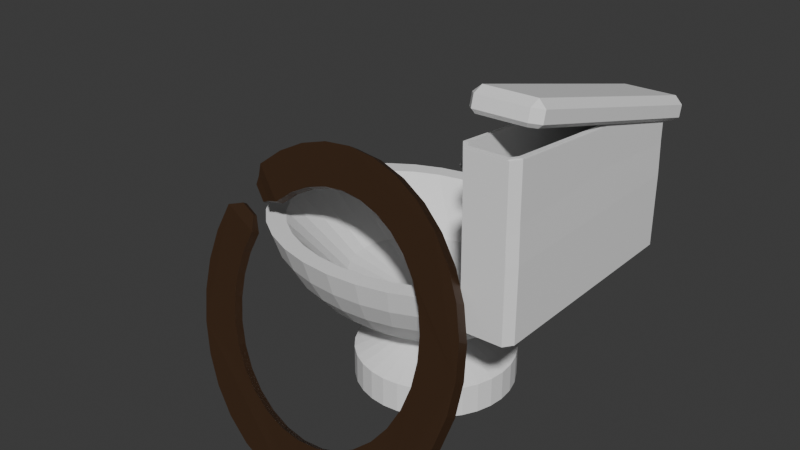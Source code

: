 # Source: toilet_broken.blend  (saved by Blender 4.0.36; exported with 4.5.12 LTS)
import bpy
from mathutils import Matrix  # noqa: F401  (used for matrix-valued properties, if any)

bpy.ops.wm.read_factory_settings(use_empty=True)
scene = bpy.context.scene
scene.name = 'Scene'

# ---- collections
col_collection = bpy.data.collections.new('Collection'); scene.collection.children.link(col_collection)

# ---- materials (node trees are filled in below, after node groups)
mat_porcelin = bpy.data.materials.new('Porcelin')
mat_porcelin.use_transparent_shadow = False
mat_seat = bpy.data.materials.new('Seat')
mat_seat.use_transparent_shadow = False
mat_metal = bpy.data.materials.new('Metal')
mat_metal.use_transparent_shadow = False

# ---- material node trees
mat_porcelin.use_nodes = True; mat_porcelin.node_tree.nodes.clear()
_N = mat_porcelin.node_tree.nodes; _L = mat_porcelin.node_tree.links
n0 = _N.new('ShaderNodeBsdfPrincipled'); n0.name = 'Principled BSDF'; n0.location = (10, 300)
n0.inputs[0].default_value = (0.8876, 0.8876, 0.8876, 1.0)
n0.inputs[3].default_value = 1.45
n1 = _N.new('ShaderNodeOutputMaterial'); n1.name = 'Material Output'; n1.location = (300, 300)
_L.new(n0.outputs[0], n1.inputs[0])
n1.is_active_output = True
mat_seat.use_nodes = True; mat_seat.node_tree.nodes.clear()
_N = mat_seat.node_tree.nodes; _L = mat_seat.node_tree.links
n0 = _N.new('ShaderNodeBsdfPrincipled'); n0.name = 'Principled BSDF'; n0.location = (10, 300)
n0.inputs[0].default_value = (0.04232, 0.02029, 0.008568, 1.0)
n0.inputs[3].default_value = 1.45
n1 = _N.new('ShaderNodeOutputMaterial'); n1.name = 'Material Output'; n1.location = (300, 300)
_L.new(n0.outputs[0], n1.inputs[0])
n1.is_active_output = True
mat_metal.use_nodes = True; mat_metal.node_tree.nodes.clear()
_N = mat_metal.node_tree.nodes; _L = mat_metal.node_tree.links
n0 = _N.new('ShaderNodeBsdfPrincipled'); n0.name = 'Principled BSDF'; n0.location = (10, 300)
n0.inputs[0].default_value = (0.1088, 0.1088, 0.1088, 1.0)
n0.inputs[3].default_value = 1.45
n1 = _N.new('ShaderNodeOutputMaterial'); n1.name = 'Material Output'; n1.location = (300, 300)
_L.new(n0.outputs[0], n1.inputs[0])
n1.is_active_output = True

# ---- world
world_world = bpy.data.worlds.new('World'); scene.world = world_world
world_world.use_nodes = True; world_world.node_tree.nodes.clear()
_N = world_world.node_tree.nodes; _L = world_world.node_tree.links
n0 = _N.new('ShaderNodeOutputWorld'); n0.name = 'World Output'; n0.location = (300, 300)
n1 = _N.new('ShaderNodeBackground'); n1.name = 'Background'; n1.location = (10, 300)
n1.inputs[0].default_value = (0.05088, 0.05088, 0.05088, 1.0)
_L.new(n1.outputs[0], n0.inputs[0])
n0.is_active_output = True
world_world.color = (0.05088, 0.05088, 0.05088)
world_world.use_sun_shadow = False
world_world.sun_shadow_jitter_overblur = 0.0

# ---- meshes
me_sphere = bpy.data.meshes.new('Sphere')
me_sphere.from_pydata([(0.01361, 0.1189, -0.3778), (-0.1918, 0.8315, -0.1552), (0.04304, 0.1166, -0.3778), (0.03676, 0.9061, 0.01768), (0.0139, 0.8155, -0.1552), (-0.01687, 0.6935, -0.3067), (-0.05437, 0.5449, -0.4311), (-0.09715, 0.3753, -0.5235), (0.04827, 0.1913, -0.5804), (0.07133, 0.1099, -0.3778), (0.2566, 0.8536, 0.01768), (0.2117, 0.7682, -0.1552), (0.1514, 0.6533, -0.3067), (0.07781, 0.5133, -0.4311), (-0.006098, 0.3536, -0.5235), (0.09469, 0.1802, -0.5804), (0.09741, 0.09888, -0.3778), (0.4592, 0.7682, 0.01768), (0.394, 0.6913, -0.1552), (0.3064, 0.5879, -0.3067), (0.1996, 0.4619, -0.4311), (0.07781, 0.3182, -0.5235), (0.1375, 0.1622, -0.5804), (0.1203, 0.08409, -0.3778), (0.6367, 0.6533, 0.01768), (0.5538, 0.5879, -0.1552), (0.4423, 0.5, -0.3067), (0.3064, 0.3928, -0.4311), (0.1514, 0.2706, -0.5235), (0.175, 0.1379, -0.5804), (0.139, 0.06607, -0.3778), (0.7824, 0.5133, 0.01768), (0.685, 0.4619, -0.1552), (0.5538, 0.3928, -0.3067), (0.394, 0.3087, -0.4311), (0.2117, 0.2126, -0.5235), (0.2057, 0.1084, -0.5804), (0.153, 0.04551, -0.3778), (0.8907, 0.3536, 0.01768), (0.7824, 0.3182, -0.1552), (0.6367, 0.2706, -0.3067), (0.4592, 0.2126, -0.4311), (0.2566, 0.1464, -0.5235), (0.2286, 0.07466, -0.5804), (0.1615, 0.0232, -0.3778), (0.9574, 0.1802, 0.01768), (0.8424, 0.1622, -0.1552), (0.6877, 0.1379, -0.3067), (0.4992, 0.1084, -0.4311), (0.2842, 0.07466, -0.5235), (0.2427, 0.03806, -0.5804), (0.1644, 1.537e-07, -0.3778), (0.9799, 4.47e-08, 0.01768), (0.8627, -8.941e-08, -0.1552), (0.705, 1.49e-08, -0.3067), (0.5128, -5.215e-08, -0.4311), (0.2935, -2.235e-08, -0.5235), (0.2474, -1.118e-08, -0.5804), (0.1615, -0.0232, -0.3778), (0.9574, -0.1802, 0.01768), (0.8424, -0.1622, -0.1552), (0.6877, -0.1379, -0.3067), (0.4992, -0.1084, -0.4311), (0.2842, -0.07466, -0.5235), (0.2427, -0.03806, -0.5804), (0.153, -0.04551, -0.3778), (0.8907, -0.3536, 0.01768), (0.7824, -0.3182, -0.1552), (0.6367, -0.2706, -0.3067), (0.4592, -0.2126, -0.4311), (0.2566, -0.1464, -0.5235), (0.2286, -0.07466, -0.5804), (0.139, -0.06607, -0.3778), (0.7824, -0.5133, 0.01768), (0.685, -0.4619, -0.1552), (0.5538, -0.3928, -0.3067), (0.394, -0.3087, -0.4311), (0.2117, -0.2126, -0.5235), (0.2057, -0.1084, -0.5804), (0.1203, -0.08409, -0.3778), (0.6367, -0.6533, 0.01768), (0.5538, -0.5879, -0.1552), (0.4423, -0.5, -0.3067), (0.3064, -0.3928, -0.4311), (0.1514, -0.2706, -0.5235), (0.175, -0.1379, -0.5804), (0.09741, -0.09888, -0.3778), (0.4592, -0.7682, 0.01768), (0.394, -0.6913, -0.1552), (0.3064, -0.5879, -0.3067), (0.1996, -0.4619, -0.4311), (0.07781, -0.3182, -0.5235), (0.1375, -0.1622, -0.5804), (0.07133, -0.1099, -0.3778), (0.2566, -0.8536, 0.01768), (0.2117, -0.7682, -0.1552), (0.1514, -0.6533, -0.3067), (0.07781, -0.5133, -0.4311), (-0.006098, -0.3536, -0.5235), (0.09469, -0.1802, -0.5804), (0.04304, -0.1166, -0.3778), (0.03676, -0.9061, 0.01768), (0.0139, -0.8155, -0.1552), (-0.01687, -0.6935, -0.3067), (-0.05437, -0.5449, -0.4311), (-0.09715, -0.3753, -0.5235), (0.04827, -0.1913, -0.5804), (0.01361, -0.1189, -0.3778), (-0.1918, -0.9239, 0.01768), (-0.1918, -0.8315, -0.1552), (-0.1918, -0.7071, -0.3067), (-0.1918, -0.5556, -0.4311), (-0.1918, -0.3827, -0.5235), (-3.836e-08, -0.1951, -0.5804), (-0.01581, -0.1166, -0.3778), (-0.4204, -0.9061, 0.01768), (-0.3976, -0.8155, -0.1552), (-0.3668, -0.6935, -0.3067), (-0.3293, -0.5449, -0.4311), (-0.2865, -0.3753, -0.5235), (-0.04827, -0.1913, -0.5804), (-0.04411, -0.1099, -0.3778), (-0.6402, -0.8536, 0.01768), (-0.5954, -0.7682, -0.1552), (-0.535, -0.6533, -0.3067), (-0.4615, -0.5133, -0.4311), (-0.3776, -0.3536, -0.5235), (-0.09469, -0.1802, -0.5804), (-0.07019, -0.09888, -0.3778), (-0.8428, -0.7682, 0.01768), (-0.7777, -0.6913, -0.1552), (-0.6901, -0.5879, -0.3067), (-0.5833, -0.4619, -0.4311), (-0.4615, -0.3182, -0.5235), (-0.1375, -0.1622, -0.5804), (-0.09304, -0.08409, -0.3778), (-1.02, -0.6533, 0.01768), (-0.9375, -0.5879, -0.1552), (-0.826, -0.5, -0.3067), (-0.6901, -0.3928, -0.4311), (-0.535, -0.2706, -0.5235), (-0.175, -0.1379, -0.5804), (0.239, 0.577, -0.9935), (-0.1118, -0.06607, -0.3778), (-1.166, -0.5133, 0.01768), (-1.069, -0.4619, -0.1552), (-0.9375, -0.3928, -0.3067), (-0.7777, -0.3087, -0.4311), (-0.5954, -0.2126, -0.5235), (-0.2057, -0.1084, -0.5804), (-0.1257, -0.04551, -0.3778), (-1.274, -0.3536, 0.01768), (-1.166, -0.3182, -0.1552), (-1.02, -0.2706, -0.3067), (-0.8428, -0.2126, -0.4311), (-0.6402, -0.1464, -0.5235), (-0.2286, -0.07466, -0.5804), (-0.1343, -0.0232, -0.3778), (-1.341, -0.1802, 0.01768), (-1.226, -0.1622, -0.1552), (-1.071, -0.1379, -0.3067), (-0.8829, -0.1084, -0.4311), (-0.6679, -0.07466, -0.5235), (-0.2427, -0.03806, -0.5804), (-0.1372, 5.489e-08, -0.3778), (-1.364, 1.49e-08, 0.01768), (-1.246, 1.639e-07, -0.1552), (-1.089, 2.98e-08, -0.3067), (-0.8965, 1.49e-07, -0.4311), (-0.6772, 5.215e-08, -0.5235), (-0.2474, 1.863e-08, -0.5804), (-0.1343, 0.0232, -0.3778), (-1.341, 0.1802, 0.01768), (-1.226, 0.1622, -0.1552), (-1.071, 0.1379, -0.3067), (-0.8829, 0.1084, -0.4311), (-0.6679, 0.07466, -0.5235), (-0.2427, 0.03806, -0.5804), (-0.1257, 0.04551, -0.3778), (-1.274, 0.3536, 0.01768), (-1.166, 0.3182, -0.1552), (-1.02, 0.2706, -0.3067), (-0.8428, 0.2126, -0.4311), (-0.6402, 0.1464, -0.5235), (-0.2286, 0.07466, -0.5804), (-0.1118, 0.06607, -0.3778), (-1.166, 0.5133, 0.01768), (-1.069, 0.4619, -0.1552), (-0.9375, 0.3928, -0.3067), (-0.7777, 0.3087, -0.4311), (-0.5954, 0.2126, -0.5235), (-0.2057, 0.1084, -0.5804), (-0.09304, 0.08409, -0.3778), (-1.02, 0.6533, 0.01768), (-0.9375, 0.5879, -0.1552), (-0.826, 0.5, -0.3067), (-0.6901, 0.3928, -0.4311), (-0.535, 0.2706, -0.5235), (-0.175, 0.1379, -0.5804), (-0.07019, 0.09888, -0.3778), (-0.8428, 0.7682, 0.01768), (-0.7777, 0.6913, -0.1552), (-0.6901, 0.5879, -0.3067), (-0.5833, 0.4619, -0.4311), (-0.4615, 0.3182, -0.5235), (-0.1375, 0.1622, -0.5804), (-0.04411, 0.1099, -0.3778), (-0.6402, 0.8536, 0.01768), (-0.5954, 0.7682, -0.1552), (-0.535, 0.6533, -0.3067), (-0.4615, 0.5133, -0.4311), (-0.3776, 0.3536, -0.5235), (-0.09469, 0.1802, -0.5804), (-0.01581, 0.1166, -0.3778), (-0.4204, 0.9061, 0.01768), (-0.3976, 0.8155, -0.1552), (-0.3668, 0.6935, -0.3067), (-0.3293, 0.5449, -0.4311), (-0.2865, 0.3753, -0.5235), (-0.04827, 0.1913, -0.5804), (-0.1918, 0.9239, 0.01768), (-0.1918, 0.7071, -0.3067), (-0.1918, 0.5556, -0.4311), (-0.1918, 0.3827, -0.5235), (-1.002e-08, 0.1951, -0.5804), (0.239, 0.577, -0.7537), (0.1218, 0.6125, -0.7537), (0.347, 0.5193, -0.7537), (0.4416, 0.4416, -0.7537), (0.5193, 0.347, -0.7537), (0.577, 0.239, -0.7537), (0.6125, 0.1218, -0.7537), (0.6245, -3.846e-08, -0.7537), (0.6125, -0.1218, -0.7537), (0.577, -0.239, -0.7537), (0.5193, -0.347, -0.7537), (0.4416, -0.4416, -0.7537), (0.347, -0.5193, -0.7537), (0.239, -0.577, -0.7537), (0.1218, -0.6125, -0.7537), (-1.214e-07, -0.6245, -0.7537), (-0.1218, -0.6125, -0.7537), (-0.239, -0.577, -0.7537), (-0.347, -0.5193, -0.7537), (-0.4416, -0.4416, -0.7537), (-0.5193, -0.347, -0.7537), (-0.577, -0.239, -0.7537), (-0.6125, -0.1218, -0.7537), (-0.6245, 5.694e-08, -0.7537), (-0.6125, 0.1218, -0.7537), (-0.577, 0.239, -0.7537), (-0.5193, 0.347, -0.7537), (-0.4416, 0.4416, -0.7537), (-0.347, 0.5193, -0.7537), (-0.239, 0.577, -0.7537), (-0.1218, 0.6125, -0.7537), (-4.982e-08, 0.6245, -0.7537), (0.1218, 0.6125, -0.9935), (0.347, 0.5193, -0.9935), (0.4416, 0.4416, -0.9935), (0.5193, 0.347, -0.9935), (0.577, 0.239, -0.9935), (0.6125, 0.1218, -0.9935), (0.6245, -3.852e-08, -0.9935), (0.6125, -0.1218, -0.9935), (0.577, -0.239, -0.9935), (0.5193, -0.347, -0.9935), (0.4416, -0.4416, -0.9935), (0.347, -0.5193, -0.9935), (0.239, -0.577, -0.9935), (0.1218, -0.6125, -0.9935), (-1.298e-07, -0.6245, -0.9935), (-0.1218, -0.6125, -0.9935), (-0.239, -0.577, -0.9935), (-0.347, -0.5193, -0.9935), (-0.4416, -0.4416, -0.9935), (-1.059e-07, -2.742e-09, -0.9757), (-0.5193, -0.347, -0.9935), (-0.577, -0.239, -0.9935), (-0.6125, -0.1218, -0.9935), (-0.6245, 5.689e-08, -0.9935), (-0.6125, 0.1218, -0.9935), (-0.577, 0.239, -0.9935), (-0.5193, 0.347, -0.9935), (-0.4416, 0.4416, -0.9935), (-0.347, 0.5193, -0.9935), (-0.239, 0.577, -0.9935), (-0.1218, 0.6125, -0.9935), (-5.821e-08, 0.6245, -0.9935), (0.05084, 0.9619, 0.2053), (-0.1918, 0.9808, 0.2053), (0.2842, 0.9061, 0.2053), (0.4992, 0.8155, 0.2053), (0.6877, 0.6935, 0.2053), (0.8424, 0.5449, 0.2053), (0.9574, 0.3753, 0.2053), (1.028, 0.1913, 0.2053), (1.052, -8.941e-08, 0.2053), (1.028, -0.1913, 0.2053), (0.9574, -0.3753, 0.2053), (0.8424, -0.5449, 0.2053), (0.6877, -0.6935, 0.2053), (0.4992, -0.8155, 0.2053), (0.2842, -0.9061, 0.2053), (0.05084, -0.9619, 0.2053), (-0.1918, -0.9808, 0.2053), (-0.4345, -0.9619, 0.2053), (-0.6679, -0.9061, 0.2053), (-0.8829, -0.8155, 0.2053), (-1.071, -0.6935, 0.2053), (-1.226, -0.5449, 0.2053), (-1.341, -0.3753, 0.2053), (-1.412, -0.1913, 0.2053), (-1.436, 2.682e-07, 0.2053), (-1.412, 0.1913, 0.2053), (-1.341, 0.3753, 0.2053), (-1.226, 0.5449, 0.2053), (-1.071, 0.6935, 0.2053), (-0.8829, 0.8155, 0.2053), (-0.6679, 0.9061, 0.2053), (-0.4345, 0.9619, 0.2053), (0.01769, 0.8305, 0.2053), (-0.1918, 0.8468, 0.2053), (0.2192, 0.7823, 0.2053), (0.4048, 0.7041, 0.2053), (0.5676, 0.5988, 0.2053), (0.7012, 0.4705, 0.2053), (0.8004, 0.3241, 0.2053), (0.8615, 0.1652, 0.2053), (0.8822, -6.792e-08, 0.2053), (0.8615, -0.1652, 0.2053), (0.8004, -0.3241, 0.2053), (0.7012, -0.4705, 0.2053), (0.5676, -0.5988, 0.2053), (0.4048, -0.7041, 0.2053), (0.2192, -0.7823, 0.2053), (0.01769, -0.8305, 0.2053), (-0.1918, -0.8468, 0.2053), (-0.4014, -0.8305, 0.2053), (-0.6028, -0.7823, 0.2053), (-0.7885, -0.7041, 0.2053), (-0.9513, -0.5988, 0.2053), (-1.085, -0.4705, 0.2053), (-1.184, -0.3241, 0.2053), (-1.245, -0.1652, 0.2053), (-1.266, 2.072e-07, 0.2053), (-1.245, 0.1652, 0.2053), (-1.184, 0.3241, 0.2053), (-1.085, 0.4705, 0.2053), (-0.9513, 0.5988, 0.2053), (-0.7885, 0.7041, 0.2053), (-0.6028, 0.7823, 0.2053), (-0.4014, 0.8305, 0.2053), (0.158, 0.5723, -0.1829), (0.01361, 0.5835, -0.1829), (0.2968, 0.5391, -0.1829), (0.4248, 0.4852, -0.1829), (0.5369, 0.4126, -0.1829), (0.629, 0.3242, -0.1829), (0.6974, 0.2233, -0.1829), (0.7395, 0.1138, -0.1829), (0.7537, 8.089e-08, -0.1829), (0.7395, -0.1138, -0.1829), (0.6974, -0.2233, -0.1829), (0.629, -0.3242, -0.1829), (0.5369, -0.4126, -0.1829), (0.4248, -0.4852, -0.1829), (0.2968, -0.5391, -0.1829), (0.158, -0.5723, -0.1829), (0.01361, -0.5835, -0.1829), (-0.1308, -0.5723, -0.1829), (-0.2696, -0.5391, -0.1829), (-0.3976, -0.4852, -0.1829), (-0.5097, -0.4126, -0.1829), (-0.6018, -0.3242, -0.1829), (-0.6702, -0.2233, -0.1829), (-0.7123, -0.1138, -0.1829), (-0.7265, 1.633e-07, -0.1829), (-0.7123, 0.1138, -0.1829), (-0.6702, 0.2233, -0.1829), (-0.6018, 0.3242, -0.1829), (-0.5097, 0.4126, -0.1829), (-0.3976, 0.4852, -0.1829), (-0.2696, 0.5391, -0.1829), (-0.1308, 0.5723, -0.1829), (-0.3439, -1.667, -0.8839), (-0.5821, -1.588, -0.8103), (-0.09606, -1.726, -0.9228), (0.1518, -1.764, -0.9253), (0.3902, -1.778, -0.8915), (0.6099, -1.769, -0.8227), (0.8026, -1.736, -0.7214), (0.9608, -1.682, -0.5915), (1.078, -1.607, -0.4381), (1.151, -1.516, -0.2671), (1.175, -1.41, -0.08498), (1.151, -1.296, 0.1012), (1.079, -1.176, 0.2843), (0.962, -1.055, 0.4573), (0.8042, -0.9388, 0.6136), (0.6118, -0.831, 0.7471), (0.3923, -0.736, 0.8527), (0.154, -0.6573, 0.9263), (-0.09378, -0.598, 0.9651), (-0.3416, -0.5604, 0.9677), (-0.58, -0.5459, 0.9339), (-0.7998, -0.555, 0.865), (-0.9924, -0.5876, 0.7637), (-1.151, -0.6421, 0.6339), (-1.341, -0.8084, 0.3095), (-1.365, -0.9136, 0.1274), (-1.341, -1.028, -0.05882), (-1.269, -1.148, -0.2419), (-1.152, -1.269, -0.415), (-0.994, -1.385, -0.5712), (-0.8017, -1.493, -0.7047), (-0.2715, -1.529, -0.6479), (-0.4463, -1.471, -0.5939), (-0.08973, -1.573, -0.6764), (0.09208, -1.6, -0.6783), (0.2669, -1.611, -0.6535), (0.4281, -1.604, -0.6029), (0.5694, -1.58, -0.5286), (0.6855, -1.54, -0.4334), (0.7717, -1.485, -0.3209), (0.8249, -1.418, -0.1954), (0.843, -1.341, -0.06185), (0.8252, -1.257, 0.07472), (0.7724, -1.169, 0.209), (0.6864, -1.08, 0.3359), (0.5706, -0.9951, 0.4506), (0.4295, -0.916, 0.5485), (0.2685, -0.8463, 0.6259), (0.09372, -0.7886, 0.6799), (-0.08806, -0.7451, 0.7084), (-0.2699, -0.7175, 0.7103), (-0.4447, -0.7069, 0.6855), (-0.6059, -0.7136, 0.635), (-0.7472, -0.7375, 0.5607), (-0.8632, -0.7775, 0.4655), (-1.003, -0.8994, 0.2275), (-1.021, -0.9766, 0.09391), (-1.003, -1.061, -0.04267), (-0.9501, -1.149, -0.177), (-0.8642, -1.237, -0.3039), (-0.7484, -1.323, -0.4185), (-0.6073, -1.402, -0.5164), (-0.3338, -1.598, -0.9251), (-0.5721, -1.519, -0.8515), (-0.08602, -1.657, -0.964), (0.1618, -1.695, -0.9666), (0.4002, -1.709, -0.9328), (0.62, -1.7, -0.8639), (0.8126, -1.668, -0.7626), (0.9708, -1.613, -0.6327), (1.088, -1.538, -0.4794), (1.161, -1.447, -0.3083), (1.186, -1.341, -0.1262), (1.161, -1.227, 0.05998), (1.089, -1.107, 0.2431), (0.9721, -0.9862, 0.4161), (0.8142, -0.8698, 0.5724), (0.6219, -0.762, 0.7058), (0.4023, -0.667, 0.8114), (0.1641, -0.5883, 0.8851), (-0.08374, -0.529, 0.9239), (-0.3316, -0.4914, 0.9265), (-0.57, -0.4769, 0.8927), (-0.7897, -0.4861, 0.8238), (-0.9824, -0.5186, 0.7225), (-1.141, -0.5732, 0.5927), (-1.355, -0.8447, 0.08614), (-1.331, -0.7394, 0.2683), (-1.331, -0.9595, -0.1001), (-1.259, -1.079, -0.2832), (-1.142, -1.2, -0.4562), (-0.984, -1.316, -0.6124), (-0.7916, -1.424, -0.7459), (-0.263, -1.47, -0.6829), (-0.4377, -1.413, -0.6289), (-0.0812, -1.514, -0.7114), (0.1006, -1.542, -0.7133), (0.2755, -1.552, -0.6885), (0.4367, -1.545, -0.638), (0.578, -1.522, -0.5637), (0.694, -1.482, -0.4684), (0.7802, -1.427, -0.3559), (0.8334, -1.36, -0.2305), (0.8515, -1.282, -0.09688), (0.8338, -1.198, 0.03969), (0.7809, -1.11, 0.174), (0.6949, -1.022, 0.3009), (0.5792, -0.9365, 0.4155), (0.438, -0.8574, 0.5134), (0.277, -0.7877, 0.5909), (0.1023, -0.73, 0.6449), (-0.07953, -0.6865, 0.6734), (-0.2613, -0.6589, 0.6753), (-0.4362, -0.6483, 0.6505), (-0.5974, -0.655, 0.6), (-0.7387, -0.6789, 0.5257), (-0.8547, -0.7189, 0.4304), (-1.012, -0.918, 0.05888), (-0.9942, -0.8408, 0.1925), (-0.9945, -1.002, -0.07769), (-0.9416, -1.09, -0.212), (-0.8556, -1.179, -0.3389), (-0.7399, -1.264, -0.4535), (-0.5988, -1.343, -0.5514), (-1.034, -0.86, 0.2677), (-1.281, -0.7935, 0.3277), (-1.027, -0.8172, 0.2421), (-1.273, -0.743, 0.2975), (-1.066, -0.8167, 0.3129), (-1.215, -0.7764, 0.3492), (-1.062, -0.7907, 0.2974), (-1.211, -0.7458, 0.3309), (-1.13, -0.6302, 0.5268), (-1.137, -0.6758, 0.5541), (-0.9468, -0.7652, 0.4428), (-0.9412, -0.7265, 0.4196), (-1.136, -0.6713, 0.4728), (-1.14, -0.7029, 0.4917), (-1.009, -0.7648, 0.4146), (-1.005, -0.738, 0.3986), (0.04304, 0.1166, -0.9215), (0.01361, 0.1189, -0.9215), (0.07133, 0.1099, -0.9215), (0.09741, 0.09888, -0.9215), (0.1203, 0.08409, -0.9215), (0.139, 0.06607, -0.9215), (0.153, 0.04551, -0.9215), (0.1615, 0.0232, -0.9215), (0.1644, 1.537e-07, -0.9215), (0.1615, -0.0232, -0.9215), (0.153, -0.04551, -0.9215), (0.139, -0.06607, -0.9215), (0.1203, -0.08409, -0.9215), (0.09741, -0.09888, -0.9215), (0.07133, -0.1099, -0.9215), (0.04304, -0.1166, -0.9215), (0.01361, -0.1189, -0.9215), (-0.01581, -0.1166, -0.9215), (-0.04411, -0.1099, -0.9215), (-0.07019, -0.09888, -0.9215), (-0.09304, -0.08409, -0.9215), (-0.1118, -0.06607, -0.9215), (-0.1257, -0.04551, -0.9215), (-0.1343, -0.0232, -0.9215), (-0.1372, 5.489e-08, -0.9215), (-0.1343, 0.0232, -0.9215), (-0.1257, 0.04551, -0.9215), (-0.1118, 0.06607, -0.9215), (-0.09304, 0.08409, -0.9215), (-0.07019, 0.09888, -0.9215), (-0.04411, 0.1099, -0.9215), (-0.01581, 0.1166, -0.9215), (0.7762, -0.1066, -0.123), (0.8983, -0.925, 0.1728), (0.8493, -0.8583, 0.1718), (0.7762, 0.09114, -0.1221), (0.8493, 0.8426, 0.1738), (0.8983, 0.9092, 0.1749), (0.8333, -0.1066, -0.1771), (1.265, -0.8583, 0.1808), (1.216, -0.925, 0.1797), (0.8333, 0.09113, -0.1762), (1.216, 0.9092, 0.1818), (1.265, 0.8425, 0.1828), (0.8267, -0.6519, 1.08), (0.7588, -0.6523, 1.08), (0.8258, -0.5565, 1.145), (0.758, -0.5569, 1.145), (0.8418, -0.7683, 1.207), (0.7441, -0.7689, 1.207), (0.8406, -0.6308, 1.3), (0.7429, -0.6314, 1.3), (0.8258, -0.4697, 1.017), (0.8267, -0.5651, 0.9521), (0.7588, -0.5655, 0.9518), (0.758, -0.4701, 1.016), (0.8895, -0.9265, 1.41), (0.8405, -0.8598, 1.409), (0.8895, 0.9077, 1.251), (0.8405, 0.8411, 1.25), (1.256, 0.841, 1.259), (1.207, 0.9077, 1.258), (1.207, -0.9265, 1.417), (1.256, -0.8598, 1.418), (0.8525, -0.7942, 1.697), (0.852, -0.7119, 1.731), (0.7922, -0.7267, 1.677), (0.852, 1.019, 1.251), (0.8525, 1.072, 1.18), (0.7922, 1.004, 1.198), (1.242, -0.7099, 1.738), (1.242, -0.7922, 1.705), (1.302, -0.724, 1.687), (1.242, 1.021, 1.258), (1.302, 1.007, 1.207), (1.242, 1.074, 1.187), (0.8692, -0.7993, 1.578), (0.8532, -0.8178, 1.612), (0.8244, -0.7491, 1.564), (0.7929, -0.7502, 1.592), (0.8692, 1.015, 1.075), (0.8532, 1.049, 1.095), (0.8244, 0.9647, 1.088), (0.7929, 0.9806, 1.113), (1.272, 0.9671, 1.097), (1.303, 0.9833, 1.122), (1.227, 1.017, 1.082), (1.243, 1.051, 1.102), (1.227, -0.7974, 1.585), (1.243, -0.8158, 1.62), (1.272, -0.7468, 1.572), (1.303, -0.7476, 1.602), (0.8983, -0.925, 0.7238), (0.8493, -0.8583, 0.7228), (0.8493, 0.8426, 0.7247), (0.8983, 0.9092, 0.7259), (1.265, -0.8583, 0.7318), (1.216, -0.925, 0.7306), (1.216, 0.9092, 0.7328), (1.265, 0.8425, 0.7337), (0.8979, -0.8968, 1.418), (0.8632, -0.8496, 1.417), (0.8632, 0.8322, 1.255), (0.8979, 0.8794, 1.255), (1.221, -0.8496, 1.425), (1.186, -0.8968, 1.424), (1.186, 0.8794, 1.262), (1.221, 0.8322, 1.262), (0.8833, -0.9258, 1.418), (0.8342, -0.8591, 1.417), (0.8342, 0.8418, 1.254), (0.8833, 0.9084, 1.255), (1.25, -0.8591, 1.426), (1.2, -0.9258, 1.425), (1.2, 0.9084, 1.262), (1.25, 0.8417, 1.263), (0.9213, -0.8956, 0.3404), (0.8866, -0.8484, 0.3397), (0.8866, 0.8335, 0.3416), (0.9213, 0.8807, 0.3424), (1.244, -0.8484, 0.3474), (1.209, -0.8956, 0.3466), (1.209, 0.8807, 0.3487), (1.244, 0.8335, 0.3494)], [], [(57, 64, 233, 232), (220, 290, 289, 3), (1, 220, 3, 4), (221, 1, 4, 5), (222, 221, 5, 6), (223, 222, 6, 7), (224, 223, 7, 8), (8, 7, 14, 15), (92, 99, 238, 237), (3, 289, 291, 10), (4, 3, 10, 11), (5, 4, 11, 12), (6, 5, 12, 13), (7, 6, 13, 14), (12, 11, 18, 19), (13, 12, 19, 20), (14, 13, 20, 21), (15, 14, 21, 22), (8, 15, 225, 226), (10, 291, 292, 17), (11, 10, 17, 18), (141, 149, 245, 244), (17, 292, 293, 24), (18, 17, 24, 25), (19, 18, 25, 26), (20, 19, 26, 27), (21, 20, 27, 28), (22, 21, 28, 29), (26, 25, 32, 33), (27, 26, 33, 34), (28, 27, 34, 35), (29, 28, 35, 36), (22, 29, 228, 227), (24, 293, 294, 31), (25, 24, 31, 32), (156, 163, 247, 246), (31, 294, 295, 38), (32, 31, 38, 39), (33, 32, 39, 40), (34, 33, 40, 41), (35, 34, 41, 42), (36, 35, 42, 43), (41, 40, 47, 48), (42, 41, 48, 49), (43, 42, 49, 50), (36, 43, 230, 229), (38, 295, 296, 45), (39, 38, 45, 46), (40, 39, 46, 47), (45, 296, 297, 52), (46, 45, 52, 53), (47, 46, 53, 54), (48, 47, 54, 55), (49, 48, 55, 56), (50, 49, 56, 57), (71, 78, 235, 234), (55, 54, 61, 62), (56, 55, 62, 63), (57, 56, 63, 64), (106, 113, 240, 239), (52, 297, 298, 59), (53, 52, 59, 60), (54, 53, 60, 61), (59, 298, 299, 66), (60, 59, 66, 67), (61, 60, 67, 68), (62, 61, 68, 69), (63, 62, 69, 70), (64, 63, 70, 71), (120, 127, 242, 241), (70, 69, 76, 77), (71, 70, 77, 78), (134, 141, 244, 243), (66, 299, 300, 73), (67, 66, 73, 74), (68, 67, 74, 75), (69, 68, 75, 76), (74, 73, 80, 81), (75, 74, 81, 82), (76, 75, 82, 83), (77, 76, 83, 84), (78, 77, 84, 85), (170, 177, 249, 248), (73, 300, 301, 80), (85, 84, 91, 92), (184, 191, 251, 250), (80, 301, 302, 87), (81, 80, 87, 88), (82, 81, 88, 89), (83, 82, 89, 90), (84, 83, 90, 91), (88, 87, 94, 95), (89, 88, 95, 96), (90, 89, 96, 97), (91, 90, 97, 98), (92, 91, 98, 99), (224, 8, 226, 256), (87, 302, 303, 94), (99, 98, 105, 106), (85, 92, 237, 236), (94, 303, 304, 101), (95, 94, 101, 102), (96, 95, 102, 103), (97, 96, 103, 104), (98, 97, 104, 105), (103, 102, 109, 110), (104, 103, 110, 111), (105, 104, 111, 112), (106, 105, 112, 113), (149, 156, 246, 245), (101, 304, 305, 108), (102, 101, 108, 109), (99, 106, 239, 238), (108, 305, 306, 115), (109, 108, 115, 116), (110, 109, 116, 117), (111, 110, 117, 118), (112, 111, 118, 119), (113, 112, 119, 120), (117, 116, 123, 124), (118, 117, 124, 125), (119, 118, 125, 126), (120, 119, 126, 127), (163, 170, 248, 247), (115, 306, 307, 122), (116, 115, 122, 123), (198, 205, 253, 252), (122, 307, 308, 129), (123, 122, 129, 130), (124, 123, 130, 131), (125, 124, 131, 132), (126, 125, 132, 133), (127, 126, 133, 134), (132, 131, 138, 139), (133, 132, 139, 140), (134, 133, 140, 141), (113, 120, 241, 240), (129, 308, 309, 136), (130, 129, 136, 137), (131, 130, 137, 138), (136, 309, 310, 144), (137, 136, 144, 145), (138, 137, 145, 146), (139, 138, 146, 147), (140, 139, 147, 148), (141, 140, 148, 149), (127, 134, 243, 242), (148, 147, 154, 155), (149, 148, 155, 156), (212, 219, 255, 254), (144, 310, 311, 151), (145, 144, 151, 152), (146, 145, 152, 153), (147, 146, 153, 154), (151, 311, 312, 158), (152, 151, 158, 159), (153, 152, 159, 160), (154, 153, 160, 161), (155, 154, 161, 162), (156, 155, 162, 163), (177, 184, 250, 249), (162, 161, 168, 169), (163, 162, 169, 170), (191, 198, 252, 251), (158, 312, 313, 165), (159, 158, 165, 166), (160, 159, 166, 167), (161, 160, 167, 168), (166, 165, 172, 173), (167, 166, 173, 174), (168, 167, 174, 175), (169, 168, 175, 176), (170, 169, 176, 177), (15, 22, 227, 225), (165, 313, 314, 172), (177, 176, 183, 184), (50, 57, 232, 231), (172, 314, 315, 179), (173, 172, 179, 180), (174, 173, 180, 181), (175, 174, 181, 182), (176, 175, 182, 183), (180, 179, 186, 187), (181, 180, 187, 188), (182, 181, 188, 189), (183, 182, 189, 190), (184, 183, 190, 191), (219, 224, 256, 255), (179, 315, 316, 186), (191, 190, 197, 198), (205, 212, 254, 253), (186, 316, 317, 193), (187, 186, 193, 194), (188, 187, 194, 195), (189, 188, 195, 196), (190, 189, 196, 197), (195, 194, 201, 202), (196, 195, 202, 203), (197, 196, 203, 204), (198, 197, 204, 205), (29, 36, 229, 228), (193, 317, 318, 200), (194, 193, 200, 201), (64, 71, 234, 233), (200, 318, 319, 207), (201, 200, 207, 208), (202, 201, 208, 209), (203, 202, 209, 210), (204, 203, 210, 211), (205, 204, 211, 212), (210, 209, 216, 217), (211, 210, 217, 218), (212, 211, 218, 219), (78, 85, 236, 235), (207, 319, 320, 214), (208, 207, 214, 215), (209, 208, 215, 216), (214, 320, 290, 220), (215, 214, 220, 1), (128, 121, 543, 544), (216, 215, 1, 221), (217, 216, 221, 222), (218, 217, 222, 223), (219, 218, 223, 224), (43, 50, 231, 230), (246, 247, 279, 278), (233, 234, 265, 264), (245, 246, 278, 277), (256, 226, 257, 288), (232, 233, 264, 263), (244, 245, 277, 275), (231, 232, 263, 262), (243, 244, 275, 274), (230, 231, 262, 261), (255, 256, 288, 287), (229, 230, 261, 260), (242, 243, 274, 273), (254, 255, 287, 286), (228, 229, 260, 259), (241, 242, 273, 272), (253, 254, 286, 285), (227, 228, 259, 258), (240, 241, 272, 271), (252, 253, 285, 284), (225, 227, 258, 142), (239, 240, 271, 270), (251, 252, 284, 283), (226, 225, 142, 257), (238, 239, 270, 269), (250, 251, 283, 282), (237, 238, 269, 268), (249, 250, 282, 281), (236, 237, 268, 267), (248, 249, 281, 280), (235, 236, 267, 266), (247, 248, 280, 279), (234, 235, 266, 265), (276, 288, 257), (276, 257, 142), (276, 142, 258), (276, 258, 259), (276, 259, 260), (276, 260, 261), (276, 261, 262), (276, 262, 263), (276, 263, 264), (276, 264, 265), (276, 265, 266), (276, 266, 267), (276, 267, 268), (276, 268, 269), (276, 269, 270), (276, 270, 271), (276, 271, 272), (276, 272, 273), (276, 273, 274), (276, 274, 275), (276, 275, 277), (276, 277, 278), (276, 278, 279), (276, 279, 280), (276, 280, 281), (276, 281, 282), (276, 282, 283), (276, 283, 284), (276, 284, 285), (276, 285, 286), (276, 286, 287), (276, 287, 288), (344, 345, 313, 312), (345, 346, 314, 313), (354, 353, 321, 322), (353, 355, 323, 321), (355, 356, 324, 323), (356, 357, 325, 324), (357, 358, 326, 325), (358, 359, 327, 326), (359, 360, 328, 327), (360, 361, 329, 328), (361, 362, 330, 329), (362, 363, 331, 330), (363, 364, 332, 331), (364, 365, 333, 332), (365, 366, 334, 333), (366, 367, 335, 334), (367, 368, 336, 335), (368, 369, 337, 336), (369, 370, 338, 337), (370, 371, 339, 338), (371, 372, 340, 339), (372, 373, 341, 340), (373, 374, 342, 341), (374, 375, 343, 342), (375, 376, 344, 343), (376, 377, 345, 344), (377, 378, 346, 345), (378, 379, 347, 346), (379, 380, 348, 347), (380, 381, 349, 348), (381, 382, 350, 349), (382, 383, 351, 350), (383, 384, 352, 351), (384, 354, 322, 352), (0, 2, 353, 354), (2, 9, 355, 353), (9, 16, 356, 355), (16, 23, 357, 356), (23, 30, 358, 357), (30, 37, 359, 358), (37, 44, 360, 359), (44, 51, 361, 360), (51, 58, 362, 361), (58, 65, 363, 362), (65, 72, 364, 363), (72, 79, 365, 364), (79, 86, 366, 365), (86, 93, 367, 366), (93, 100, 368, 367), (100, 107, 369, 368), (107, 114, 370, 369), (114, 121, 371, 370), (121, 128, 372, 371), (128, 135, 373, 372), (135, 143, 374, 373), (143, 150, 375, 374), (150, 157, 376, 375), (157, 164, 377, 376), (164, 171, 378, 377), (171, 178, 379, 378), (178, 185, 380, 379), (185, 192, 381, 380), (192, 199, 382, 381), (199, 206, 383, 382), (206, 213, 384, 383), (213, 0, 354, 384), (421, 422, 484, 483), (392, 391, 453, 454), (446, 417, 479, 508), (394, 393, 455, 456), (413, 412, 474, 475), (472, 409, 510, 512), (420, 421, 483, 482), (445, 446, 508, 507), (396, 395, 457, 458), (415, 414, 476, 477), (419, 420, 482, 481), (444, 445, 507, 506), (470, 501, 520, 517), (398, 397, 459, 460), (418, 419, 481, 480), (400, 399, 461, 462), (443, 444, 506, 505), (406, 405, 467, 468), (408, 407, 469, 470), (416, 418, 480, 478), (386, 415, 477, 448), (402, 401, 463, 464), (442, 443, 505, 504), (404, 403, 465, 466), (417, 416, 478, 479), (441, 442, 504, 502), (440, 441, 502, 503), (438, 439, 501, 500), (437, 438, 500, 499), (436, 437, 499, 498), (479, 478, 447, 448), (478, 480, 449, 447), (480, 481, 450, 449), (481, 482, 451, 450), (482, 483, 452, 451), (483, 484, 453, 452), (484, 485, 454, 453), (485, 486, 455, 454), (486, 487, 456, 455), (487, 488, 457, 456), (488, 489, 458, 457), (489, 490, 459, 458), (490, 491, 460, 459), (491, 492, 461, 460), (492, 493, 462, 461), (493, 494, 463, 462), (494, 495, 464, 463), (495, 496, 465, 464), (496, 497, 466, 465), (497, 498, 467, 466), (498, 499, 468, 467), (499, 500, 469, 468), (500, 501, 470, 469), (503, 502, 471, 472), (502, 504, 473, 471), (504, 505, 474, 473), (505, 506, 475, 474), (506, 507, 476, 475), (507, 508, 477, 476), (508, 479, 448, 477), (411, 410, 471, 473), (422, 423, 485, 484), (390, 389, 451, 452), (388, 387, 449, 450), (385, 386, 448, 447), (423, 424, 486, 485), (424, 425, 487, 486), (425, 426, 488, 487), (426, 427, 489, 488), (427, 428, 490, 489), (428, 429, 491, 490), (429, 430, 492, 491), (414, 413, 475, 476), (393, 392, 454, 455), (430, 431, 493, 492), (395, 394, 456, 457), (412, 411, 473, 474), (410, 409, 472, 471), (431, 432, 494, 493), (391, 390, 452, 453), (389, 388, 450, 451), (432, 433, 495, 494), (407, 406, 468, 469), (387, 385, 447, 449), (433, 434, 496, 495), (405, 404, 466, 467), (403, 402, 464, 465), (434, 435, 497, 496), (401, 400, 462, 463), (435, 436, 498, 497), (399, 398, 460, 461), (397, 396, 458, 459), (512, 510, 514, 516), (409, 440, 509, 510), (503, 472, 512, 511), (440, 503, 511, 509), (514, 513, 515, 516), (509, 511, 515, 513), (511, 512, 516, 515), (510, 509, 513, 514), (518, 517, 521, 522), (501, 439, 519, 520), (439, 408, 518, 519), (408, 470, 517, 518), (523, 522, 521, 524), (517, 520, 524, 521), (519, 518, 522, 523), (520, 519, 523, 524), (386, 385, 387, 388, 389, 390, 391, 392, 393, 394, 395, 396, 397, 398, 399, 400, 401, 402, 403, 404, 405, 406, 407, 408, 439, 438, 437, 436, 435, 434, 433, 432, 431, 430, 429, 428, 427, 426, 425, 424, 423, 422, 421, 420, 419, 418, 416, 417, 446, 445, 444, 443, 442, 441, 440, 409, 410, 411, 412, 413, 414, 415), (555, 554, 553, 552, 551, 550, 549, 548, 547, 546, 545, 544, 543, 542, 541, 540, 539, 538, 537, 536, 535, 534, 533, 532, 531, 530, 529, 528, 527, 525, 526, 556), (37, 30, 530, 531), (135, 128, 544, 545), (44, 37, 531, 532), (143, 135, 545, 546), (51, 44, 532, 533), (150, 143, 546, 547), (58, 51, 533, 534), (157, 150, 547, 548), (65, 58, 534, 535), (164, 157, 548, 549), (72, 65, 535, 536), (171, 164, 549, 550), (79, 72, 536, 537), (178, 171, 550, 551), (86, 79, 537, 538), (185, 178, 551, 552), (93, 86, 538, 539), (2, 0, 526, 525), (192, 185, 552, 553), (100, 93, 539, 540), (9, 2, 525, 527), (199, 192, 553, 554), (107, 100, 540, 541), (16, 9, 527, 528), (206, 199, 554, 555), (114, 107, 541, 542), (23, 16, 528, 529), (213, 206, 555, 556), (121, 114, 542, 543), (30, 23, 529, 530), (0, 213, 556, 526), (557, 558, 559), (560, 561, 562), (563, 564, 565), (566, 567, 568), (560, 557, 559, 561), (583, 562, 561, 584), (566, 560, 562, 567), (585, 568, 567, 586), (563, 566, 568, 564), (587, 565, 564, 588), (557, 563, 565, 558), (557, 560, 566, 563), (570, 572, 580, 579), (571, 572, 576, 575), (575, 576, 574, 573), (573, 574, 570, 569), (571, 575, 573, 569), (576, 572, 570, 574), (578, 579, 580, 577), (571, 569, 578, 577), (572, 571, 577, 580), (569, 570, 579, 578), (614, 596, 589, 602), (558, 581, 582, 559), (562, 583, 586, 567), (559, 582, 584, 561), (568, 585, 588, 564), (565, 587, 581, 558), (604, 591, 594, 608), (596, 614, 616, 597), (598, 592, 590, 595), (593, 606, 608, 594), (599, 610, 612, 600), (589, 590, 591), (592, 593, 594), (595, 596, 597), (598, 599, 600), (613, 601, 603, 607, 605, 611, 609, 615), (590, 592, 594, 591), (592, 598, 600, 593), (598, 595, 597, 599), (595, 590, 589, 596), (610, 599, 597, 616), (606, 593, 600, 612), (613, 615, 616, 614), (609, 611, 612, 610), (605, 607, 608, 606), (602, 604, 603, 601), (606, 612, 611, 605), (604, 608, 607, 603), (610, 616, 615, 609), (614, 602, 601, 613), (602, 589, 591, 604), (314, 346, 347, 315), (315, 347, 348, 316), (316, 348, 349, 317), (317, 349, 350, 318), (318, 350, 351, 319), (319, 351, 352, 320), (320, 352, 322, 290), (290, 322, 321, 289), (289, 321, 323, 291), (291, 323, 324, 292), (292, 324, 325, 293), (293, 325, 326, 294), (294, 326, 327, 295), (295, 327, 328, 296), (296, 328, 329, 297), (297, 329, 330, 298), (299, 298, 330, 331), (299, 331, 332, 300), (300, 332, 333, 301), (301, 333, 334, 302), (302, 334, 335, 303), (303, 335, 336, 304), (304, 336, 337, 305), (305, 337, 338, 306), (306, 338, 339, 307), (307, 339, 340, 308), (308, 340, 341, 309), (310, 309, 341, 342), (310, 342, 343, 311), (312, 311, 343, 344), (568, 564, 621, 624), (622, 617, 633, 638), (564, 565, 622, 621), (562, 567, 623, 620), (559, 561, 619, 618), (558, 559, 618, 617), (565, 558, 617, 622), (567, 568, 624, 623), (561, 562, 620, 619), (632, 629, 645, 648), (620, 623, 639, 636), (623, 624, 640, 639), (619, 620, 636, 635), (624, 621, 637, 640), (618, 619, 635, 634), (621, 622, 638, 637), (617, 618, 634, 633), (626, 625, 633, 634), (628, 627, 635, 636), (630, 629, 637, 638), (632, 631, 639, 640), (627, 626, 634, 635), (631, 628, 636, 639), (629, 632, 640, 637), (625, 630, 638, 633), (646, 641, 642, 643, 644, 647, 648, 645), (626, 627, 643, 642), (629, 630, 646, 645), (625, 626, 642, 641), (630, 625, 641, 646), (628, 631, 647, 644), (631, 632, 648, 647), (627, 628, 644, 643)])
me_sphere.polygons.foreach_set('material_index', [0, 0, 0, 0, 0, 0, 0, 0, 0, 0, 0, 0, 0, 0, 0, 0, 0, 0, 0, 0, 0, 0, 0, 0, 0, 0, 0, 0, 0, 0, 0, 0, 0, 0, 0, 0, 0, 0, 0, 0, 0, 0, 0, 0, 0, 0, 0, 0, 0, 0, 0, 0, 0, 0, 0, 0, 0, 0, 0, 0, 0, 0, 0, 0, 0, 0, 0, 0, 0, 0, 0, 0, 0, 0, 0, 0, 0, 0, 0, 0, 0, 0, 0, 0, 0, 0, 0, 0, 0, 0, 0, 0, 0, 0, 0, 0, 0, 0, 0, 0, 0, 0, 0, 0, 0, 0, 0, 0, 0, 0, 0, 0, 0, 0, 0, 0, 0, 0, 0, 0, 0, 0, 0, 0, 0, 0, 0, 0, 0, 0, 0, 0, 0, 0, 0, 0, 0, 0, 0, 0, 0, 0, 0, 0, 0, 0, 0, 0, 0, 0, 0, 0, 0, 0, 0, 0, 0, 0, 0, 0, 0, 0, 0, 0, 0, 0, 0, 0, 0, 0, 0, 0, 0, 0, 0, 0, 0, 0, 0, 0, 0, 0, 0, 0, 0, 0, 0, 0, 0, 0, 0, 0, 0, 0, 0, 0, 0, 0, 0, 0, 0, 0, 0, 0, 0, 0, 0, 0, 0, 0, 0, 0, 0, 0, 0, 0, 0, 0, 0, 0, 0, 0, 0, 0, 0, 0, 0, 0, 0, 0, 0, 0, 0, 0, 0, 0, 0, 0, 0, 0, 0, 0, 0, 0, 0, 0, 0, 0, 0, 0, 0, 0, 0, 0, 0, 0, 0, 0, 0, 0, 0, 0, 0, 0, 0, 0, 0, 0, 0, 0, 0, 0, 0, 0, 0, 0, 0, 0, 0, 0, 0, 0, 0, 0, 0, 0, 0, 0, 0, 0, 0, 0, 0, 0, 0, 0, 0, 0, 0, 0, 0, 0, 0, 0, 0, 0, 0, 0, 0, 0, 0, 0, 0, 0, 0, 0, 0, 0, 0, 0, 0, 0, 0, 0, 0, 0, 0, 0, 0, 0, 0, 0, 0, 0, 0, 0, 0, 0, 0, 0, 0, 0, 0, 0, 0, 0, 0, 0, 0, 0, 0, 0, 0, 0, 0, 1, 1, 1, 1, 1, 1, 1, 1, 1, 1, 1, 1, 1, 1, 1, 1, 1, 1, 1, 1, 1, 1, 1, 1, 1, 1, 1, 1, 1, 1, 1, 1, 1, 1, 1, 1, 1, 1, 1, 1, 1, 1, 1, 1, 1, 1, 1, 1, 1, 1, 1, 1, 1, 1, 1, 1, 1, 1, 1, 1, 1, 1, 1, 1, 1, 1, 1, 1, 1, 1, 1, 1, 1, 1, 1, 1, 1, 1, 1, 1, 1, 1, 1, 1, 1, 1, 1, 1, 1, 1, 1, 1, 1, 1, 1, 1, 1, 1, 1, 1, 1, 1, 1, 1, 1, 1, 1, 1, 1, 0, 0, 0, 0, 0, 0, 0, 0, 0, 0, 0, 0, 0, 0, 0, 0, 0, 0, 0, 0, 0, 0, 0, 0, 0, 0, 0, 0, 0, 0, 0, 0, 0, 0, 0, 0, 0, 0, 0, 0, 0, 0, 0, 0, 2, 2, 2, 2, 2, 2, 2, 2, 2, 2, 0, 0, 0, 0, 0, 0, 0, 0, 0, 0, 0, 0, 0, 0, 0, 0, 0, 0, 0, 0, 0, 0, 0, 0, 0, 0, 0, 0, 0, 0, 0, 0, 0, 0, 0, 0, 0, 0, 0, 0, 0, 0, 0, 0, 0, 0, 0, 0, 0, 0, 0, 0, 0, 0, 0, 0, 0, 0, 0, 0, 0, 0, 0, 0, 0, 0, 0, 0, 0, 0, 0, 0, 0, 0, 0, 0, 0, 0, 0, 0, 0, 0, 0, 0, 0, 0, 0, 0, 0, 0, 0, 0, 0, 0])
_uv = me_sphere.uv_layers.new(name='UVMap')
_uv.uv.foreach_set('vector', [0.5, 0.0625, 0.4688, 0.0625, 0.4688, 0.0625, 0.5, 0.0625, 0.75, 0.375, 0.75, 0.4375, 0.7188, 0.4375, 0.7188, 0.375, 0.75, 0.3125, 0.75, 0.375, 0.7188, 0.375, 0.7188, 0.3125, 0.75, 0.25, 0.75, 0.3125, 0.7188, 0.3125, 0.7188, 0.25, 0.75, 0.1875, 0.75, 0.25, 0.7188, 0.25, 0.7188, 0.1875, 0.75, 0.125, 0.75, 0.1875, 0.7188, 0.1875, 0.7188, 0.125, 0.75, 0.0625, 0.75, 0.125, 0.7188, 0.125, 0.7188, 0.0625, 0.7188, 0.0625, 0.7188, 0.125, 0.6875, 0.125, 0.6875, 0.0625, 0.3438, 0.0625, 0.3125, 0.0625, 0.3125, 0.0625, 0.3438, 0.0625, 0.7188, 0.375, 0.7188, 0.4375, 0.6875, 0.4375, 0.6875, 0.375, 0.7188, 0.3125, 0.7188, 0.375, 0.6875, 0.375, 0.6875, 0.3125, 0.7188, 0.25, 0.7188, 0.3125, 0.6875, 0.3125, 0.6875, 0.25, 0.7188, 0.1875, 0.7188, 0.25, 0.6875, 0.25, 0.6875, 0.1875, 0.7188, 0.125, 0.7188, 0.1875, 0.6875, 0.1875, 0.6875, 0.125, 0.6875, 0.25, 0.6875, 0.3125, 0.6562, 0.3125, 0.6562, 0.25, 0.6875, 0.1875, 0.6875, 0.25, 0.6562, 0.25, 0.6562, 0.1875, 0.6875, 0.125, 0.6875, 0.1875, 0.6562, 0.1875, 0.6562, 0.125, 0.6875, 0.0625, 0.6875, 0.125, 0.6562, 0.125, 0.6562, 0.0625, 0.7188, 0.0625, 0.6875, 0.0625, 0.6875, 0.0625, 0.7188, 0.0625, 0.6875, 0.375, 0.6875, 0.4375, 0.6562, 0.4375, 0.6562, 0.375, 0.6875, 0.3125, 0.6875, 0.375, 0.6562, 0.375, 0.6562, 0.3125, 0.125, 0.0625, 0.09375, 0.0625, 0.09375, 0.0625, 0.125, 0.0625, 0.6562, 0.375, 0.6562, 0.4375, 0.625, 0.4375, 0.625, 0.375, 0.6562, 0.3125, 0.6562, 0.375, 0.625, 0.375, 0.625, 0.3125, 0.6562, 0.25, 0.6562, 0.3125, 0.625, 0.3125, 0.625, 0.25, 0.6562, 0.1875, 0.6562, 0.25, 0.625, 0.25, 0.625, 0.1875, 0.6562, 0.125, 0.6562, 0.1875, 0.625, 0.1875, 0.625, 0.125, 0.6562, 0.0625, 0.6562, 0.125, 0.625, 0.125, 0.625, 0.0625, 0.625, 0.25, 0.625, 0.3125, 0.5938, 0.3125, 0.5938, 0.25, 0.625, 0.1875, 0.625, 0.25, 0.5938, 0.25, 0.5938, 0.1875, 0.625, 0.125, 0.625, 0.1875, 0.5938, 0.1875, 0.5938, 0.125, 0.625, 0.0625, 0.625, 0.125, 0.5938, 0.125, 0.5938, 0.0625, 0.6562, 0.0625, 0.625, 0.0625, 0.625, 0.0625, 0.6562, 0.0625, 0.625, 0.375, 0.625, 0.4375, 0.5938, 0.4375, 0.5938, 0.375, 0.625, 0.3125, 0.625, 0.375, 0.5938, 0.375, 0.5938, 0.3125, 0.0625, 0.0625, 0.03125, 0.0625, 0.03125, 0.0625, 0.0625, 0.0625, 0.5938, 0.375, 0.5938, 0.4375, 0.5625, 0.4375, 0.5625, 0.375, 0.5938, 0.3125, 0.5938, 0.375, 0.5625, 0.375, 0.5625, 0.3125, 0.5938, 0.25, 0.5938, 0.3125, 0.5625, 0.3125, 0.5625, 0.25, 0.5938, 0.1875, 0.5938, 0.25, 0.5625, 0.25, 0.5625, 0.1875, 0.5938, 0.125, 0.5938, 0.1875, 0.5625, 0.1875, 0.5625, 0.125, 0.5938, 0.0625, 0.5938, 0.125, 0.5625, 0.125, 0.5625, 0.0625, 0.5625, 0.1875, 0.5625, 0.25, 0.5312, 0.25, 0.5312, 0.1875, 0.5625, 0.125, 0.5625, 0.1875, 0.5312, 0.1875, 0.5312, 0.125, 0.5625, 0.0625, 0.5625, 0.125, 0.5312, 0.125, 0.5312, 0.0625, 0.5938, 0.0625, 0.5625, 0.0625, 0.5625, 0.0625, 0.5938, 0.0625, 0.5625, 0.375, 0.5625, 0.4375, 0.5312, 0.4375, 0.5312, 0.375, 0.5625, 0.3125, 0.5625, 0.375, 0.5312, 0.375, 0.5312, 0.3125, 0.5625, 0.25, 0.5625, 0.3125, 0.5312, 0.3125, 0.5312, 0.25, 0.5312, 0.375, 0.5312, 0.4375, 0.5, 0.4375, 0.5, 0.375, 0.5312, 0.3125, 0.5312, 0.375, 0.5, 0.375, 0.5, 0.3125, 0.5312, 0.25, 0.5312, 0.3125, 0.5, 0.3125, 0.5, 0.25, 0.5312, 0.1875, 0.5312, 0.25, 0.5, 0.25, 0.5, 0.1875, 0.5312, 0.125, 0.5312, 0.1875, 0.5, 0.1875, 0.5, 0.125, 0.5312, 0.0625, 0.5312, 0.125, 0.5, 0.125, 0.5, 0.0625, 0.4375, 0.0625, 0.4062, 0.0625, 0.4062, 0.0625, 0.4375, 0.0625, 0.5, 0.1875, 0.5, 0.25, 0.4688, 0.25, 0.4688, 0.1875, 0.5, 0.125, 0.5, 0.1875, 0.4688, 0.1875, 0.4688, 0.125, 0.5, 0.0625, 0.5, 0.125, 0.4688, 0.125, 0.4688, 0.0625, 0.2812, 0.0625, 0.25, 0.0625, 0.25, 0.0625, 0.2812, 0.0625, 0.5, 0.375, 0.5, 0.4375, 0.4688, 0.4375, 0.4688, 0.375, 0.5, 0.3125, 0.5, 0.375, 0.4688, 0.375, 0.4687, 0.3125, 0.5, 0.25, 0.5, 0.3125, 0.4687, 0.3125, 0.4688, 0.25, 0.4688, 0.375, 0.4688, 0.4375, 0.4375, 0.4375, 0.4375, 0.375, 0.4687, 0.3125, 0.4688, 0.375, 0.4375, 0.375, 0.4375, 0.3125, 0.4688, 0.25, 0.4687, 0.3125, 0.4375, 0.3125, 0.4375, 0.25, 0.4688, 0.1875, 0.4688, 0.25, 0.4375, 0.25, 0.4375, 0.1875, 0.4688, 0.125, 0.4688, 0.1875, 0.4375, 0.1875, 0.4375, 0.125, 0.4688, 0.0625, 0.4688, 0.125, 0.4375, 0.125, 0.4375, 0.0625, 0.2188, 0.0625, 0.1875, 0.0625, 0.1875, 0.0625, 0.2188, 0.0625, 0.4375, 0.125, 0.4375, 0.1875, 0.4062, 0.1875, 0.4062, 0.125, 0.4375, 0.0625, 0.4375, 0.125, 0.4062, 0.125, 0.4062, 0.0625, 0.1563, 0.0625, 0.125, 0.0625, 0.125, 0.0625, 0.1563, 0.0625, 0.4375, 0.375, 0.4375, 0.4375, 0.4062, 0.4375, 0.4062, 0.375, 0.4375, 0.3125, 0.4375, 0.375, 0.4062, 0.375, 0.4062, 0.3125, 0.4375, 0.25, 0.4375, 0.3125, 0.4062, 0.3125, 0.4062, 0.25, 0.4375, 0.1875, 0.4375, 0.25, 0.4062, 0.25, 0.4062, 0.1875, 0.4062, 0.3125, 0.4062, 0.375, 0.375, 0.375, 0.375, 0.3125, 0.4062, 0.25, 0.4062, 0.3125, 0.375, 0.3125, 0.375, 0.25, 0.4062, 0.1875, 0.4062, 0.25, 0.375, 0.25, 0.375, 0.1875, 0.4062, 0.125, 0.4062, 0.1875, 0.375, 0.1875, 0.375, 0.125, 0.4062, 0.0625, 0.4062, 0.125, 0.375, 0.125, 0.375, 0.0625, 1.0, 0.0625, 0.9688, 0.0625, 0.9688, 0.0625, 1.0, 0.0625, 0.4062, 0.375, 0.4062, 0.4375, 0.375, 0.4375, 0.375, 0.375, 0.375, 0.0625, 0.375, 0.125, 0.3438, 0.125, 0.3438, 0.0625, 0.9375, 0.0625, 0.9062, 0.0625, 0.9062, 0.0625, 0.9375, 0.0625, 0.375, 0.375, 0.375, 0.4375, 0.3438, 0.4375, 0.3438, 0.375, 0.375, 0.3125, 0.375, 0.375, 0.3438, 0.375, 0.3438, 0.3125, 0.375, 0.25, 0.375, 0.3125, 0.3438, 0.3125, 0.3438, 0.25, 0.375, 0.1875, 0.375, 0.25, 0.3438, 0.25, 0.3438, 0.1875, 0.375, 0.125, 0.375, 0.1875, 0.3438, 0.1875, 0.3438, 0.125, 0.3438, 0.3125, 0.3438, 0.375, 0.3125, 0.375, 0.3125, 0.3125, 0.3438, 0.25, 0.3438, 0.3125, 0.3125, 0.3125, 0.3125, 0.25, 0.3438, 0.1875, 0.3438, 0.25, 0.3125, 0.25, 0.3125, 0.1875, 0.3438, 0.125, 0.3438, 0.1875, 0.3125, 0.1875, 0.3125, 0.125, 0.3438, 0.0625, 0.3438, 0.125, 0.3125, 0.125, 0.3125, 0.0625, 0.75, 0.0625, 0.7188, 0.0625, 0.7188, 0.0625, 0.75, 0.0625, 0.3438, 0.375, 0.3438, 0.4375, 0.3125, 0.4375, 0.3125, 0.375, 0.3125, 0.0625, 0.3125, 0.125, 0.2812, 0.125, 0.2812, 0.0625, 0.375, 0.0625, 0.3438, 0.0625, 0.3438, 0.0625, 0.375, 0.0625, 0.3125, 0.375, 0.3125, 0.4375, 0.2812, 0.4375, 0.2812, 0.375, 0.3125, 0.3125, 0.3125, 0.375, 0.2812, 0.375, 0.2812, 0.3125, 0.3125, 0.25, 0.3125, 0.3125, 0.2812, 0.3125, 0.2812, 0.25, 0.3125, 0.1875, 0.3125, 0.25, 0.2812, 0.25, 0.2812, 0.1875, 0.3125, 0.125, 0.3125, 0.1875, 0.2812, 0.1875, 0.2812, 0.125, 0.2812, 0.25, 0.2812, 0.3125, 0.25, 0.3125, 0.25, 0.25, 0.2812, 0.1875, 0.2812, 0.25, 0.25, 0.25, 0.25, 0.1875, 0.2812, 0.125, 0.2812, 0.1875, 0.25, 0.1875, 0.25, 0.125, 0.2812, 0.0625, 0.2812, 0.125, 0.25, 0.125, 0.25, 0.0625, 0.09375, 0.0625, 0.0625, 0.0625, 0.0625, 0.0625, 0.09375, 0.0625, 0.2812, 0.375, 0.2812, 0.4375, 0.25, 0.4375, 0.25, 0.375, 0.2812, 0.3125, 0.2812, 0.375, 0.25, 0.375, 0.25, 0.3125, 0.3125, 0.0625, 0.2812, 0.0625, 0.2812, 0.0625, 0.3125, 0.0625, 0.25, 0.375, 0.25, 0.4375, 0.2188, 0.4375, 0.2188, 0.375, 0.25, 0.3125, 0.25, 0.375, 0.2188, 0.375, 0.2188, 0.3125, 0.25, 0.25, 0.25, 0.3125, 0.2188, 0.3125, 0.2188, 0.25, 0.25, 0.1875, 0.25, 0.25, 0.2188, 0.25, 0.2188, 0.1875, 0.25, 0.125, 0.25, 0.1875, 0.2188, 0.1875, 0.2188, 0.125, 0.25, 0.0625, 0.25, 0.125, 0.2188, 0.125, 0.2188, 0.0625, 0.2188, 0.25, 0.2188, 0.3125, 0.1875, 0.3125, 0.1875, 0.25, 0.2188, 0.1875, 0.2188, 0.25, 0.1875, 0.25, 0.1875, 0.1875, 0.2188, 0.125, 0.2188, 0.1875, 0.1875, 0.1875, 0.1875, 0.125, 0.2188, 0.0625, 0.2188, 0.125, 0.1875, 0.125, 0.1875, 0.0625, 0.03125, 0.0625, 0.0, 0.0625, 0.0, 0.0625, 0.03125, 0.0625, 0.2188, 0.375, 0.2188, 0.4375, 0.1875, 0.4375, 0.1875, 0.375, 0.2188, 0.3125, 0.2188, 0.375, 0.1875, 0.375, 0.1875, 0.3125, 0.875, 0.0625, 0.8438, 0.0625, 0.8438, 0.0625, 0.875, 0.0625, 0.1875, 0.375, 0.1875, 0.4375, 0.1562, 0.4375, 0.1563, 0.375, 0.1875, 0.3125, 0.1875, 0.375, 0.1563, 0.375, 0.1562, 0.3125, 0.1875, 0.25, 0.1875, 0.3125, 0.1562, 0.3125, 0.1562, 0.25, 0.1875, 0.1875, 0.1875, 0.25, 0.1562, 0.25, 0.1562, 0.1875, 0.1875, 0.125, 0.1875, 0.1875, 0.1562, 0.1875, 0.1562, 0.125, 0.1875, 0.0625, 0.1875, 0.125, 0.1562, 0.125, 0.1563, 0.0625, 0.1562, 0.1875, 0.1562, 0.25, 0.125, 0.25, 0.125, 0.1875, 0.1562, 0.125, 0.1562, 0.1875, 0.125, 0.1875, 0.125, 0.125, 0.1563, 0.0625, 0.1562, 0.125, 0.125, 0.125, 0.125, 0.0625, 0.25, 0.0625, 0.2188, 0.0625, 0.2188, 0.0625, 0.25, 0.0625, 0.1563, 0.375, 0.1562, 0.4375, 0.125, 0.4375, 0.125, 0.375, 0.1562, 0.3125, 0.1563, 0.375, 0.125, 0.375, 0.125, 0.3125, 0.1562, 0.25, 0.1562, 0.3125, 0.125, 0.3125, 0.125, 0.25, 0.125, 0.375, 0.125, 0.4375, 0.09375, 0.4375, 0.09375, 0.375, 0.125, 0.3125, 0.125, 0.375, 0.09375, 0.375, 0.09375, 0.3125, 0.125, 0.25, 0.125, 0.3125, 0.09375, 0.3125, 0.09375, 0.25, 0.125, 0.1875, 0.125, 0.25, 0.09375, 0.25, 0.09375, 0.1875, 0.125, 0.125, 0.125, 0.1875, 0.09375, 0.1875, 0.09375, 0.125, 0.125, 0.0625, 0.125, 0.125, 0.09375, 0.125, 0.09375, 0.0625, 0.1875, 0.0625, 0.1563, 0.0625, 0.1563, 0.0625, 0.1875, 0.0625, 0.09375, 0.125, 0.09375, 0.1875, 0.0625, 0.1875, 0.0625, 0.125, 0.09375, 0.0625, 0.09375, 0.125, 0.0625, 0.125, 0.0625, 0.0625, 0.8125, 0.0625, 0.7812, 0.0625, 0.7812, 0.0625, 0.8125, 0.0625, 0.09375, 0.375, 0.09375, 0.4375, 0.0625, 0.4375, 0.0625, 0.375, 0.09375, 0.3125, 0.09375, 0.375, 0.0625, 0.375, 0.0625, 0.3125, 0.09375, 0.25, 0.09375, 0.3125, 0.0625, 0.3125, 0.0625, 0.25, 0.09375, 0.1875, 0.09375, 0.25, 0.0625, 0.25, 0.0625, 0.1875, 0.0625, 0.375, 0.0625, 0.4375, 0.03125, 0.4375, 0.03125, 0.375, 0.0625, 0.3125, 0.0625, 0.375, 0.03125, 0.375, 0.03125, 0.3125, 0.0625, 0.25, 0.0625, 0.3125, 0.03125, 0.3125, 0.03125, 0.25, 0.0625, 0.1875, 0.0625, 0.25, 0.03125, 0.25, 0.03125, 0.1875, 0.0625, 0.125, 0.0625, 0.1875, 0.03125, 0.1875, 0.03125, 0.125, 0.0625, 0.0625, 0.0625, 0.125, 0.03125, 0.125, 0.03125, 0.0625, 0.9688, 0.0625, 0.9375, 0.0625, 0.9375, 0.0625, 0.9688, 0.0625, 0.03125, 0.125, 0.03125, 0.1875, 0.0, 0.1875, 0.0, 0.125, 0.03125, 0.0625, 0.03125, 0.125, 0.0, 0.125, 0.0, 0.0625, 0.9062, 0.0625, 0.875, 0.0625, 0.875, 0.0625, 0.9062, 0.0625, 0.03125, 0.375, 0.03125, 0.4375, 0.0, 0.4375, 0.0, 0.375, 0.03125, 0.3125, 0.03125, 0.375, 0.0, 0.375, 0.0, 0.3125, 0.03125, 0.25, 0.03125, 0.3125, 0.0, 0.3125, 0.0, 0.25, 0.03125, 0.1875, 0.03125, 0.25, 0.0, 0.25, 0.0, 0.1875, 1.0, 0.3125, 1.0, 0.375, 0.9688, 0.375, 0.9687, 0.3125, 1.0, 0.25, 1.0, 0.3125, 0.9687, 0.3125, 0.9688, 0.25, 1.0, 0.1875, 1.0, 0.25, 0.9688, 0.25, 0.9687, 0.1875, 1.0, 0.125, 1.0, 0.1875, 0.9687, 0.1875, 0.9687, 0.125, 1.0, 0.0625, 1.0, 0.125, 0.9687, 0.125, 0.9688, 0.0625, 0.6875, 0.0625, 0.6562, 0.0625, 0.6562, 0.0625, 0.6875, 0.0625, 1.0, 0.375, 1.0, 0.4375, 0.9687, 0.4375, 0.9688, 0.375, 0.9688, 0.0625, 0.9687, 0.125, 0.9375, 0.125, 0.9375, 0.0625, 0.5312, 0.0625, 0.5, 0.0625, 0.5, 0.0625, 0.5312, 0.0625, 0.9688, 0.375, 0.9687, 0.4375, 0.9375, 0.4375, 0.9375, 0.375, 0.9687, 0.3125, 0.9688, 0.375, 0.9375, 0.375, 0.9375, 0.3125, 0.9688, 0.25, 0.9687, 0.3125, 0.9375, 0.3125, 0.9375, 0.25, 0.9687, 0.1875, 0.9688, 0.25, 0.9375, 0.25, 0.9375, 0.1875, 0.9687, 0.125, 0.9687, 0.1875, 0.9375, 0.1875, 0.9375, 0.125, 0.9375, 0.3125, 0.9375, 0.375, 0.9062, 0.375, 0.9062, 0.3125, 0.9375, 0.25, 0.9375, 0.3125, 0.9062, 0.3125, 0.9062, 0.25, 0.9375, 0.1875, 0.9375, 0.25, 0.9062, 0.25, 0.9062, 0.1875, 0.9375, 0.125, 0.9375, 0.1875, 0.9062, 0.1875, 0.9062, 0.125, 0.9375, 0.0625, 0.9375, 0.125, 0.9062, 0.125, 0.9062, 0.0625, 0.7812, 0.0625, 0.75, 0.0625, 0.75, 0.0625, 0.7812, 0.0625, 0.9375, 0.375, 0.9375, 0.4375, 0.9062, 0.4375, 0.9062, 0.375, 0.9062, 0.0625, 0.9062, 0.125, 0.875, 0.125, 0.875, 0.0625, 0.8438, 0.0625, 0.8125, 0.0625, 0.8125, 0.0625, 0.8438, 0.0625, 0.9062, 0.375, 0.9062, 0.4375, 0.875, 0.4375, 0.875, 0.375, 0.9062, 0.3125, 0.9062, 0.375, 0.875, 0.375, 0.875, 0.3125, 0.9062, 0.25, 0.9062, 0.3125, 0.875, 0.3125, 0.875, 0.25, 0.9062, 0.1875, 0.9062, 0.25, 0.875, 0.25, 0.875, 0.1875, 0.9062, 0.125, 0.9062, 0.1875, 0.875, 0.1875, 0.875, 0.125, 0.875, 0.25, 0.875, 0.3125, 0.8437, 0.3125, 0.8438, 0.25, 0.875, 0.1875, 0.875, 0.25, 0.8438, 0.25, 0.8437, 0.1875, 0.875, 0.125, 0.875, 0.1875, 0.8437, 0.1875, 0.8438, 0.125, 0.875, 0.0625, 0.875, 0.125, 0.8438, 0.125, 0.8438, 0.0625, 0.625, 0.0625, 0.5938, 0.0625, 0.5938, 0.0625, 0.625, 0.0625, 0.875, 0.375, 0.875, 0.4375, 0.8437, 0.4375, 0.8438, 0.375, 0.875, 0.3125, 0.875, 0.375, 0.8438, 0.375, 0.8437, 0.3125, 0.4688, 0.0625, 0.4375, 0.0625, 0.4375, 0.0625, 0.4688, 0.0625, 0.8438, 0.375, 0.8437, 0.4375, 0.8125, 0.4375, 0.8125, 0.375, 0.8437, 0.3125, 0.8438, 0.375, 0.8125, 0.375, 0.8125, 0.3125, 0.8438, 0.25, 0.8437, 0.3125, 0.8125, 0.3125, 0.8125, 0.25, 0.8437, 0.1875, 0.8438, 0.25, 0.8125, 0.25, 0.8125, 0.1875, 0.8438, 0.125, 0.8437, 0.1875, 0.8125, 0.1875, 0.8125, 0.125, 0.8438, 0.0625, 0.8438, 0.125, 0.8125, 0.125, 0.8125, 0.0625, 0.8125, 0.1875, 0.8125, 0.25, 0.7812, 0.25, 0.7812, 0.1875, 0.8125, 0.125, 0.8125, 0.1875, 0.7812, 0.1875, 0.7812, 0.125, 0.8125, 0.0625, 0.8125, 0.125, 0.7812, 0.125, 0.7812, 0.0625, 0.4062, 0.0625, 0.375, 0.0625, 0.375, 0.0625, 0.4062, 0.0625, 0.8125, 0.375, 0.8125, 0.4375, 0.7812, 0.4375, 0.7812, 0.375, 0.8125, 0.3125, 0.8125, 0.375, 0.7812, 0.375, 0.7812, 0.3125, 0.8125, 0.25, 0.8125, 0.3125, 0.7812, 0.3125, 0.7812, 0.25, 0.7812, 0.375, 0.7812, 0.4375, 0.75, 0.4375, 0.75, 0.375, 0.7812, 0.3125, 0.7812, 0.375, 0.75, 0.375, 0.75, 0.3125, 0.3554, 0.4375, 0.358, 0.4375, 0.358, 0.4375, 0.3554, 0.4375, 0.7812, 0.25, 0.7812, 0.3125, 0.75, 0.3125, 0.75, 0.25, 0.7812, 0.1875, 0.7812, 0.25, 0.75, 0.25, 0.75, 0.1875, 0.7812, 0.125, 0.7812, 0.1875, 0.75, 0.1875, 0.75, 0.125, 0.7812, 0.0625, 0.7812, 0.125, 0.75, 0.125, 0.75, 0.0625, 0.5625, 0.0625, 0.5312, 0.0625, 0.5312, 0.0625, 0.5625, 0.0625, 0.0625, 0.0625, 0.03125, 0.0625, 0.03125, 0.0625, 0.0625, 0.0625, 0.4688, 0.0625, 0.4375, 0.0625, 0.4375, 0.0625, 0.4688, 0.0625, 0.09375, 0.0625, 0.0625, 0.0625, 0.0625, 0.0625, 0.09375, 0.0625, 0.75, 0.0625, 0.7188, 0.0625, 0.7188, 0.0625, 0.75, 0.0625, 0.5, 0.0625, 0.4688, 0.0625, 0.4688, 0.0625, 0.5, 0.0625, 0.125, 0.0625, 0.09375, 0.0625, 0.09375, 0.0625, 0.125, 0.0625, 0.5312, 0.0625, 0.5, 0.0625, 0.5, 0.0625, 0.5312, 0.0625, 0.1563, 0.0625, 0.125, 0.0625, 0.125, 0.0625, 0.1563, 0.0625, 0.5625, 0.0625, 0.5312, 0.0625, 0.5312, 0.0625, 0.5625, 0.0625, 0.7812, 0.0625, 0.75, 0.0625, 0.75, 0.0625, 0.7812, 0.0625, 0.5938, 0.0625, 0.5625, 0.0625, 0.5625, 0.0625, 0.5938, 0.0625, 0.1875, 0.0625, 0.1563, 0.0625, 0.1563, 0.0625, 0.1875, 0.0625, 0.8125, 0.0625, 0.7812, 0.0625, 0.7812, 0.0625, 0.8125, 0.0625, 0.625, 0.0625, 0.5938, 0.0625, 0.5938, 0.0625, 0.625, 0.0625, 0.2188, 0.0625, 0.1875, 0.0625, 0.1875, 0.0625, 0.2188, 0.0625, 0.8438, 0.0625, 0.8125, 0.0625, 0.8125, 0.0625, 0.8438, 0.0625, 0.6562, 0.0625, 0.625, 0.0625, 0.625, 0.0625, 0.6562, 0.0625, 0.25, 0.0625, 0.2188, 0.0625, 0.2188, 0.0625, 0.25, 0.0625, 0.875, 0.0625, 0.8438, 0.0625, 0.8438, 0.0625, 0.875, 0.0625, 0.6875, 0.0625, 0.6562, 0.0625, 0.6562, 0.0625, 0.6875, 0.0625, 0.2812, 0.0625, 0.25, 0.0625, 0.25, 0.0625, 0.2812, 0.0625, 0.9062, 0.0625, 0.875, 0.0625, 0.875, 0.0625, 0.9062, 0.0625, 0.7188, 0.0625, 0.6875, 0.0625, 0.6875, 0.0625, 0.7188, 0.0625, 0.3125, 0.0625, 0.2812, 0.0625, 0.2812, 0.0625, 0.3125, 0.0625, 0.9375, 0.0625, 0.9062, 0.0625, 0.9062, 0.0625, 0.9375, 0.0625, 0.3438, 0.0625, 0.3125, 0.0625, 0.3125, 0.0625, 0.3438, 0.0625, 0.9688, 0.0625, 0.9375, 0.0625, 0.9375, 0.0625, 0.9688, 0.0625, 0.375, 0.0625, 0.3438, 0.0625, 0.3438, 0.0625, 0.375, 0.0625, 1.0, 0.0625, 0.9688, 0.0625, 0.9688, 0.0625, 1.0, 0.0625, 0.4062, 0.0625, 0.375, 0.0625, 0.375, 0.0625, 0.4062, 0.0625, 0.03125, 0.0625, 0.0, 0.0625, 0.0, 0.0625, 0.03125, 0.0625, 0.4375, 0.0625, 0.4062, 0.0625, 0.4062, 0.0625, 0.4375, 0.0625, 0.7344, 0.0, 0.75, 0.0625, 0.7188, 0.0625, 0.7031, 0.0, 0.7188, 0.0625, 0.6875, 0.0625, 0.6719, 0.0, 0.6875, 0.0625, 0.6562, 0.0625, 0.6406, 0.0, 0.6562, 0.0625, 0.625, 0.0625, 0.6094, 0.0, 0.625, 0.0625, 0.5938, 0.0625, 0.5781, 0.0, 0.5938, 0.0625, 0.5625, 0.0625, 0.5469, 0.0, 0.5625, 0.0625, 0.5312, 0.0625, 0.5156, 0.0, 0.5312, 0.0625, 0.5, 0.0625, 0.4844, 0.0, 0.5, 0.0625, 0.4688, 0.0625, 0.4531, 0.0, 0.4688, 0.0625, 0.4375, 0.0625, 0.4219, 0.0, 0.4375, 0.0625, 0.4062, 0.0625, 0.3906, 0.0, 0.4062, 0.0625, 0.375, 0.0625, 0.3594, 0.0, 0.375, 0.0625, 0.3438, 0.0625, 0.3281, 0.0, 0.3438, 0.0625, 0.3125, 0.0625, 0.2969, 0.0, 0.3125, 0.0625, 0.2812, 0.0625, 0.2656, 0.0, 0.2812, 0.0625, 0.25, 0.0625, 0.2344, 0.0, 0.25, 0.0625, 0.2188, 0.0625, 0.2031, 0.0, 0.2188, 0.0625, 0.1875, 0.0625, 0.1719, 0.0, 0.1875, 0.0625, 0.1563, 0.0625, 0.1406, 0.0, 0.1563, 0.0625, 0.125, 0.0625, 0.1094, 0.0, 0.125, 0.0625, 0.09375, 0.0625, 0.07812, 0.0, 0.09375, 0.0625, 0.0625, 0.0625, 0.04687, 0.0, 0.0625, 0.0625, 0.03125, 0.0625, 0.01562, 0.0, 0.03125, 0.0625, 0.0, 0.0625, 0.9844, 0.0, 1.0, 0.0625, 0.9688, 0.0625, 0.9531, 0.0, 0.9688, 0.0625, 0.9375, 0.0625, 0.9219, 0.0, 0.9375, 0.0625, 0.9062, 0.0625, 0.8906, 0.0, 0.9062, 0.0625, 0.875, 0.0625, 0.8594, 0.0, 0.875, 0.0625, 0.8438, 0.0625, 0.8281, 0.0, 0.8438, 0.0625, 0.8125, 0.0625, 0.7969, 0.0, 0.8125, 0.0625, 0.7812, 0.0625, 0.7656, 0.0, 0.7812, 0.0625, 0.75, 0.0625, 0.1412, 0.4375, 0.2802, 0.4375, 0.0, 0.4375, 0.03125, 0.4375, 0.2802, 0.4375, 0.6886, 0.4375, 0.9687, 0.4375, 0.0, 0.4375, 0.6846, 0.4375, 0.6633, 0.4375, 0.6953, 0.4375, 0.7223, 0.4375, 0.6633, 0.4375, 0.6409, 0.4375, 0.6678, 0.4375, 0.6953, 0.4375, 0.6409, 0.4375, 0.6178, 0.4375, 0.64, 0.4375, 0.6678, 0.4375, 0.6178, 0.4375, 0.5942, 0.4375, 0.612, 0.4375, 0.64, 0.4375, 0.5942, 0.4375, 0.5701, 0.4375, 0.5838, 0.4375, 0.612, 0.4375, 0.5701, 0.4375, 0.5458, 0.4375, 0.5554, 0.4375, 0.5838, 0.4375, 0.5458, 0.4375, 0.5213, 0.4375, 0.527, 0.4375, 0.5554, 0.4375, 0.5213, 0.4375, 0.4967, 0.4375, 0.4986, 0.4375, 0.527, 0.4375, 0.4967, 0.4375, 0.472, 0.4375, 0.4701, 0.4375, 0.4986, 0.4375, 0.472, 0.4375, 0.4474, 0.4375, 0.4417, 0.4375, 0.4701, 0.4375, 0.4474, 0.4375, 0.4229, 0.4375, 0.4133, 0.4375, 0.4417, 0.4375, 0.4229, 0.4375, 0.3986, 0.4375, 0.385, 0.4375, 0.4133, 0.4375, 0.3986, 0.4375, 0.3746, 0.4375, 0.3568, 0.4375, 0.385, 0.4375, 0.3746, 0.4375, 0.3509, 0.4375, 0.3288, 0.4375, 0.3568, 0.4375, 0.3509, 0.4375, 0.3278, 0.4375, 0.301, 0.4375, 0.3288, 0.4375, 0.3278, 0.4375, 0.3054, 0.4375, 0.2735, 0.4375, 0.301, 0.4375, 0.3054, 0.4375, 0.2841, 0.4375, 0.2464, 0.4375, 0.2735, 0.4375, 0.2841, 0.4375, 0.2643, 0.4375, 0.22, 0.4375, 0.2464, 0.4375, 0.2643, 0.4375, 0.2467, 0.4375, 0.1945, 0.4375, 0.22, 0.4375, 0.2467, 0.4375, 0.2329, 0.4375, 0.1705, 0.4375, 0.1945, 0.4375, 0.2329, 0.4375, 0.2261, 0.4375, 0.1493, 0.4375, 0.1705, 0.4375, 0.2261, 0.4375, 0.2345, 0.4375, 0.1345, 0.4375, 0.1493, 0.4375, 0.2345, 0.4375, 0.28, 0.4375, 0.1412, 0.4375, 0.1345, 0.4375, 0.28, 0.4375, 0.3982, 0.4375, 0.2802, 0.4375, 0.1412, 0.4375, 0.3982, 0.4375, 0.5706, 0.4375, 0.6886, 0.4375, 0.2802, 0.4375, 0.5706, 0.4375, 0.6888, 0.4375, 0.8275, 0.4375, 0.6886, 0.4375, 0.6888, 0.4375, 0.7343, 0.4375, 0.8343, 0.4375, 0.8275, 0.4375, 0.7343, 0.4375, 0.7427, 0.4375, 0.8195, 0.4375, 0.8343, 0.4375, 0.7427, 0.4375, 0.7359, 0.4375, 0.7982, 0.4375, 0.8195, 0.4375, 0.7359, 0.4375, 0.722, 0.4375, 0.7743, 0.4375, 0.7982, 0.4375, 0.722, 0.4375, 0.7045, 0.4375, 0.7487, 0.4375, 0.7743, 0.4375, 0.7045, 0.4375, 0.6846, 0.4375, 0.7223, 0.4375, 0.7487, 0.4375, 0.6042, 0.4375, 0.5948, 0.4375, 0.6633, 0.4375, 0.6846, 0.4375, 0.5948, 0.4375, 0.5833, 0.4375, 0.6409, 0.4375, 0.6633, 0.4375, 0.5833, 0.4375, 0.5702, 0.4375, 0.6178, 0.4375, 0.6409, 0.4375, 0.5702, 0.4375, 0.5559, 0.4375, 0.5942, 0.4375, 0.6178, 0.4375, 0.5559, 0.4375, 0.5408, 0.4375, 0.5701, 0.4375, 0.5942, 0.4375, 0.5408, 0.4375, 0.5251, 0.4375, 0.5458, 0.4375, 0.5701, 0.4375, 0.5251, 0.4375, 0.509, 0.4375, 0.5213, 0.4375, 0.5458, 0.4375, 0.509, 0.4375, 0.4926, 0.4375, 0.4967, 0.4375, 0.5213, 0.4375, 0.4926, 0.4375, 0.4762, 0.4375, 0.472, 0.4375, 0.4967, 0.4375, 0.4762, 0.4375, 0.4598, 0.4375, 0.4474, 0.4375, 0.472, 0.4375, 0.4598, 0.4375, 0.4437, 0.4375, 0.4229, 0.4375, 0.4474, 0.4375, 0.4437, 0.4375, 0.4279, 0.4375, 0.3986, 0.4375, 0.4229, 0.4375, 0.4279, 0.4375, 0.4128, 0.4375, 0.3746, 0.4375, 0.3986, 0.4375, 0.4128, 0.4375, 0.3986, 0.4375, 0.3509, 0.4375, 0.3746, 0.4375, 0.3986, 0.4375, 0.3855, 0.4375, 0.3278, 0.4375, 0.3509, 0.4375, 0.3855, 0.4375, 0.3739, 0.4375, 0.3054, 0.4375, 0.3278, 0.4375, 0.3739, 0.4375, 0.3645, 0.4375, 0.2841, 0.4375, 0.3054, 0.4375, 0.3645, 0.4375, 0.358, 0.4375, 0.2643, 0.4375, 0.2841, 0.4375, 0.358, 0.4375, 0.3554, 0.4375, 0.2467, 0.4375, 0.2643, 0.4375, 0.3554, 0.4375, 0.3584, 0.4375, 0.2329, 0.4375, 0.2467, 0.4375, 0.3584, 0.4375, 0.3691, 0.4375, 0.2261, 0.4375, 0.2329, 0.4375, 0.3691, 0.4375, 0.3895, 0.4375, 0.2345, 0.4375, 0.2261, 0.4375, 0.3895, 0.4375, 0.421, 0.4375, 0.28, 0.4375, 0.2345, 0.4375, 0.421, 0.4375, 0.462, 0.4375, 0.3982, 0.4375, 0.28, 0.4375, 0.462, 0.4375, 0.5068, 0.4375, 0.5706, 0.4375, 0.3982, 0.4375, 0.5068, 0.4375, 0.5477, 0.4375, 0.6888, 0.4375, 0.5706, 0.4375, 0.5477, 0.4375, 0.5792, 0.4375, 0.7343, 0.4375, 0.6888, 0.4375, 0.5792, 0.4375, 0.5997, 0.4375, 0.7427, 0.4375, 0.7343, 0.4375, 0.5997, 0.4375, 0.6103, 0.4375, 0.7359, 0.4375, 0.7427, 0.4375, 0.6103, 0.4375, 0.6133, 0.4375, 0.722, 0.4375, 0.7359, 0.4375, 0.6133, 0.4375, 0.6108, 0.4375, 0.7045, 0.4375, 0.722, 0.4375, 0.6108, 0.4375, 0.6042, 0.4375, 0.6846, 0.4375, 0.7045, 0.4375, 0.5838, 0.4375, 0.5554, 0.4375, 0.5554, 0.4375, 0.5838, 0.4375, 0.5312, 0.4375, 0.5625, 0.4375, 0.5625, 0.4375, 0.5312, 0.4375, 0.7487, 0.4375, 0.7223, 0.4375, 0.7223, 0.4375, 0.7487, 0.4375, 0.4688, 0.4375, 0.5, 0.4375, 0.5, 0.4375, 0.4688, 0.4375, 0.8437, 0.4375, 0.875, 0.4375, 0.875, 0.4375, 0.8437, 0.4375, 0.9687, 0.4375, 0.9687, 0.4375, 0.9687, 0.4375, 0.9687, 0.4375, 0.612, 0.4375, 0.5838, 0.4375, 0.5838, 0.4375, 0.612, 0.4375, 0.7743, 0.4375, 0.7487, 0.4375, 0.7487, 0.4375, 0.7743, 0.4375, 0.4062, 0.4375, 0.4375, 0.4375, 0.4375, 0.4375, 0.4062, 0.4375, 0.7812, 0.4375, 0.8125, 0.4375, 0.8125, 0.4375, 0.7812, 0.4375, 0.64, 0.4375, 0.612, 0.4375, 0.612, 0.4375, 0.64, 0.4375, 0.7982, 0.4375, 0.7743, 0.4375, 0.7743, 0.4375, 0.7982, 0.4375, 0.03125, 0.4375, 0.1412, 0.4375, 0.1412, 0.4375, 0.03125, 0.4375, 0.3438, 0.4375, 0.375, 0.4375, 0.375, 0.4375, 0.3438, 0.4375, 0.6678, 0.4375, 0.64, 0.4375, 0.64, 0.4375, 0.6678, 0.4375, 0.2812, 0.4375, 0.3125, 0.4375, 0.3125, 0.4375, 0.2812, 0.4375, 0.8195, 0.4375, 0.7982, 0.4375, 0.7982, 0.4375, 0.8195, 0.4375, 0.09375, 0.4375, 0.125, 0.4375, 0.125, 0.4375, 0.09375, 0.4375, 0.03125, 0.4375, 0.0625, 0.4375, 0.0625, 0.4375, 0.03125, 0.4375, 0.6953, 0.4375, 0.6678, 0.4375, 0.6678, 0.4375, 0.6953, 0.4375, 0.75, 0.4375, 0.7812, 0.4375, 0.7812, 0.4375, 0.75, 0.4375, 0.2188, 0.4375, 0.25, 0.4375, 0.25, 0.4375, 0.2188, 0.4375, 0.8343, 0.4375, 0.8195, 0.4375, 0.8195, 0.4375, 0.8343, 0.4375, 0.1562, 0.4375, 0.1875, 0.4375, 0.1875, 0.4375, 0.1562, 0.4375, 0.7223, 0.4375, 0.6953, 0.4375, 0.6953, 0.4375, 0.7223, 0.4375, 0.8275, 0.4375, 0.8343, 0.4375, 0.8343, 0.4375, 0.8275, 0.4375, 0.6886, 0.4375, 0.8275, 0.4375, 0.8275, 0.4375, 0.6886, 0.4375, 0.1345, 0.4375, 0.1412, 0.4375, 0.1412, 0.4375, 0.1345, 0.4375, 0.1493, 0.4375, 0.1345, 0.4375, 0.1345, 0.4375, 0.1493, 0.4375, 0.1705, 0.4375, 0.1493, 0.4375, 0.1493, 0.4375, 0.1705, 0.4375, 0.7223, 0.4375, 0.6953, 0.4375, 0.7188, 0.4375, 0.75, 0.4375, 0.6953, 0.4375, 0.6678, 0.4375, 0.6875, 0.4375, 0.7188, 0.4375, 0.6678, 0.4375, 0.64, 0.4375, 0.6562, 0.4375, 0.6875, 0.4375, 0.64, 0.4375, 0.612, 0.4375, 0.625, 0.4375, 0.6562, 0.4375, 0.612, 0.4375, 0.5838, 0.4375, 0.5938, 0.4375, 0.625, 0.4375, 0.5838, 0.4375, 0.5554, 0.4375, 0.5625, 0.4375, 0.5938, 0.4375, 0.5554, 0.4375, 0.527, 0.4375, 0.5312, 0.4375, 0.5625, 0.4375, 0.527, 0.4375, 0.4986, 0.4375, 0.5, 0.4375, 0.5312, 0.4375, 0.4986, 0.4375, 0.4701, 0.4375, 0.4688, 0.4375, 0.5, 0.4375, 0.4701, 0.4375, 0.4417, 0.4375, 0.4375, 0.4375, 0.4688, 0.4375, 0.4417, 0.4375, 0.4133, 0.4375, 0.4062, 0.4375, 0.4375, 0.4375, 0.4133, 0.4375, 0.385, 0.4375, 0.375, 0.4375, 0.4062, 0.4375, 0.385, 0.4375, 0.3568, 0.4375, 0.3438, 0.4375, 0.375, 0.4375, 0.3568, 0.4375, 0.3288, 0.4375, 0.3125, 0.4375, 0.3438, 0.4375, 0.3288, 0.4375, 0.301, 0.4375, 0.2812, 0.4375, 0.3125, 0.4375, 0.301, 0.4375, 0.2735, 0.4375, 0.25, 0.4375, 0.2812, 0.4375, 0.2735, 0.4375, 0.2464, 0.4375, 0.2188, 0.4375, 0.25, 0.4375, 0.2464, 0.4375, 0.22, 0.4375, 0.1875, 0.4375, 0.2188, 0.4375, 0.22, 0.4375, 0.1945, 0.4375, 0.1562, 0.4375, 0.1875, 0.4375, 0.1945, 0.4375, 0.1705, 0.4375, 0.125, 0.4375, 0.1562, 0.4375, 0.1705, 0.4375, 0.1493, 0.4375, 0.09375, 0.4375, 0.125, 0.4375, 0.1493, 0.4375, 0.1345, 0.4375, 0.0625, 0.4375, 0.09375, 0.4375, 0.1345, 0.4375, 0.1412, 0.4375, 0.03125, 0.4375, 0.0625, 0.4375, 0.6886, 0.4375, 0.8275, 0.4375, 0.9375, 0.4375, 0.9687, 0.4375, 0.8275, 0.4375, 0.8343, 0.4375, 0.9062, 0.4375, 0.9375, 0.4375, 0.8343, 0.4375, 0.8195, 0.4375, 0.875, 0.4375, 0.9062, 0.4375, 0.8195, 0.4375, 0.7982, 0.4375, 0.8437, 0.4375, 0.875, 0.4375, 0.7982, 0.4375, 0.7743, 0.4375, 0.8125, 0.4375, 0.8437, 0.4375, 0.7743, 0.4375, 0.7487, 0.4375, 0.7812, 0.4375, 0.8125, 0.4375, 0.7487, 0.4375, 0.7223, 0.4375, 0.75, 0.4375, 0.7812, 0.4375, 0.9062, 0.4375, 0.9375, 0.4375, 0.9375, 0.4375, 0.9062, 0.4375, 0.5554, 0.4375, 0.527, 0.4375, 0.527, 0.4375, 0.5554, 0.4375, 0.5938, 0.4375, 0.625, 0.4375, 0.625, 0.4375, 0.5938, 0.4375, 0.6562, 0.4375, 0.6875, 0.4375, 0.6875, 0.4375, 0.6562, 0.4375, 0.7188, 0.4375, 0.75, 0.4375, 0.75, 0.4375, 0.7188, 0.4375, 0.527, 0.4375, 0.4986, 0.4375, 0.4986, 0.4375, 0.527, 0.4375, 0.4986, 0.4375, 0.4701, 0.4375, 0.4701, 0.4375, 0.4986, 0.4375, 0.4701, 0.4375, 0.4417, 0.4375, 0.4417, 0.4375, 0.4701, 0.4375, 0.4417, 0.4375, 0.4133, 0.4375, 0.4133, 0.4375, 0.4417, 0.4375, 0.4133, 0.4375, 0.385, 0.4375, 0.385, 0.4375, 0.4133, 0.4375, 0.385, 0.4375, 0.3568, 0.4375, 0.3568, 0.4375, 0.385, 0.4375, 0.3568, 0.4375, 0.3288, 0.4375, 0.3288, 0.4375, 0.3568, 0.4375, 0.8125, 0.4375, 0.8437, 0.4375, 0.8437, 0.4375, 0.8125, 0.4375, 0.5, 0.4375, 0.5312, 0.4375, 0.5312, 0.4375, 0.5, 0.4375, 0.3288, 0.4375, 0.301, 0.4375, 0.301, 0.4375, 0.3288, 0.4375, 0.4375, 0.4375, 0.4688, 0.4375, 0.4688, 0.4375, 0.4375, 0.4375, 0.875, 0.4375, 0.9062, 0.4375, 0.9062, 0.4375, 0.875, 0.4375, 0.9375, 0.4375, 0.9687, 0.4375, 0.9687, 0.4375, 0.9375, 0.4375, 0.301, 0.4375, 0.2735, 0.4375, 0.2735, 0.4375, 0.301, 0.4375, 0.5625, 0.4375, 0.5938, 0.4375, 0.5938, 0.4375, 0.5625, 0.4375, 0.625, 0.4375, 0.6562, 0.4375, 0.6562, 0.4375, 0.625, 0.4375, 0.2735, 0.4375, 0.2464, 0.4375, 0.2464, 0.4375, 0.2735, 0.4375, 0.0625, 0.4375, 0.09375, 0.4375, 0.09375, 0.4375, 0.0625, 0.4375, 0.6875, 0.4375, 0.7188, 0.4375, 0.7188, 0.4375, 0.6875, 0.4375, 0.2464, 0.4375, 0.22, 0.4375, 0.22, 0.4375, 0.2464, 0.4375, 0.125, 0.4375, 0.1562, 0.4375, 0.1562, 0.4375, 0.125, 0.4375, 0.1875, 0.4375, 0.2188, 0.4375, 0.2188, 0.4375, 0.1875, 0.4375, 0.22, 0.4375, 0.1945, 0.4375, 0.1945, 0.4375, 0.22, 0.4375, 0.25, 0.4375, 0.2812, 0.4375, 0.2812, 0.4375, 0.25, 0.4375, 0.1945, 0.4375, 0.1705, 0.4375, 0.1705, 0.4375, 0.1945, 0.4375, 0.3125, 0.4375, 0.3438, 0.4375, 0.3438, 0.4375, 0.3125, 0.4375, 0.375, 0.4375, 0.4062, 0.4375, 0.4062, 0.4375, 0.375, 0.4375, 0.9687, 0.4375, 0.9687, 0.4375, 0.9687, 0.4375, 0.9687, 0.4375, 0.0, 0.0, 0.0, 0.0, 0.0, 0.0, 0.0, 0.0, 0.6886, 0.4375, 0.9687, 0.4375, 0.9687, 0.4375, 0.6886, 0.4375, 0.6886, 0.4375, 0.6886, 0.4375, 0.6886, 0.4375, 0.6886, 0.4375, 0.9687, 0.4375, 0.6886, 0.4375, 0.6886, 0.4375, 0.9687, 0.4375, 0.6886, 0.4375, 0.6886, 0.4375, 0.6886, 0.4375, 0.6886, 0.4375, 0.6886, 0.4375, 0.9687, 0.4375, 0.9687, 0.4375, 0.6886, 0.4375, 0.0, 0.0, 0.0, 0.0, 0.0, 0.0, 0.0, 0.0, 0.03125, 0.4375, 0.03125, 0.4375, 0.03125, 0.4375, 0.03125, 0.4375, 0.1412, 0.4375, 0.1412, 0.4375, 0.1412, 0.4375, 0.1412, 0.4375, 0.0, 0.0, 0.0, 0.0, 0.0, 0.0, 0.0, 0.0, 0.03125, 0.4375, 0.03125, 0.4375, 0.03125, 0.4375, 0.03125, 0.4375, 0.1412, 0.4375, 0.03125, 0.4375, 0.03125, 0.4375, 0.1412, 0.4375, 0.03125, 0.4375, 0.1412, 0.4375, 0.1412, 0.4375, 0.03125, 0.4375, 0.0, 0.0, 0.0, 0.0, 0.0, 0.0, 0.0, 0.0, 0.1412, 0.4375, 0.1412, 0.4375, 0.1412, 0.4375, 0.1412, 0.4375, 0.75, 0.4375, 0.7188, 0.4375, 0.6875, 0.4375, 0.6562, 0.4375, 0.625, 0.4375, 0.5938, 0.4375, 0.5625, 0.4375, 0.5312, 0.4375, 0.5, 0.4375, 0.4688, 0.4375, 0.4375, 0.4375, 0.4062, 0.4375, 0.375, 0.4375, 0.3438, 0.4375, 0.3125, 0.4375, 0.2812, 0.4375, 0.25, 0.4375, 0.2188, 0.4375, 0.1875, 0.4375, 0.1562, 0.4375, 0.125, 0.4375, 0.09375, 0.4375, 0.0625, 0.4375, 0.0, 0.0, 0.1412, 0.4375, 0.1345, 0.4375, 0.1493, 0.4375, 0.1705, 0.4375, 0.1945, 0.4375, 0.22, 0.4375, 0.2464, 0.4375, 0.2735, 0.4375, 0.301, 0.4375, 0.3288, 0.4375, 0.3568, 0.4375, 0.385, 0.4375, 0.4133, 0.4375, 0.4417, 0.4375, 0.4701, 0.4375, 0.4986, 0.4375, 0.527, 0.4375, 0.5554, 0.4375, 0.5838, 0.4375, 0.612, 0.4375, 0.64, 0.4375, 0.6678, 0.4375, 0.6953, 0.4375, 0.7223, 0.4375, 0.7487, 0.4375, 0.7743, 0.4375, 0.7982, 0.4375, 0.8195, 0.4375, 0.8343, 0.4375, 0.8275, 0.4375, 0.0, 0.0, 0.9687, 0.4375, 0.9375, 0.4375, 0.9062, 0.4375, 0.875, 0.4375, 0.8437, 0.4375, 0.8125, 0.4375, 0.7812, 0.4375, 0.6133, 0.4375, 0.6103, 0.4375, 0.5997, 0.4375, 0.5792, 0.4375, 0.5477, 0.4375, 0.5068, 0.4375, 0.462, 0.4375, 0.421, 0.4375, 0.3895, 0.4375, 0.3691, 0.4375, 0.3584, 0.4375, 0.3554, 0.4375, 0.358, 0.4375, 0.3645, 0.4375, 0.3739, 0.4375, 0.3855, 0.4375, 0.3986, 0.4375, 0.4128, 0.4375, 0.4279, 0.4375, 0.4437, 0.4375, 0.4598, 0.4375, 0.4762, 0.4375, 0.4926, 0.4375, 0.509, 0.4375, 0.5251, 0.4375, 0.5408, 0.4375, 0.5559, 0.4375, 0.5702, 0.4375, 0.5833, 0.4375, 0.5948, 0.4375, 0.6042, 0.4375, 0.6108, 0.4375, 0.5251, 0.4375, 0.5408, 0.4375, 0.5408, 0.4375, 0.5251, 0.4375, 0.3584, 0.4375, 0.3554, 0.4375, 0.3554, 0.4375, 0.3584, 0.4375, 0.509, 0.4375, 0.5251, 0.4375, 0.5251, 0.4375, 0.509, 0.4375, 0.3691, 0.4375, 0.3584, 0.4375, 0.3584, 0.4375, 0.3691, 0.4375, 0.4926, 0.4375, 0.509, 0.4375, 0.509, 0.4375, 0.4926, 0.4375, 0.3895, 0.4375, 0.3691, 0.4375, 0.3691, 0.4375, 0.3895, 0.4375, 0.4762, 0.4375, 0.4926, 0.4375, 0.4926, 0.4375, 0.4762, 0.4375, 0.421, 0.4375, 0.3895, 0.4375, 0.3895, 0.4375, 0.421, 0.4375, 0.4598, 0.4375, 0.4762, 0.4375, 0.4762, 0.4375, 0.4598, 0.4375, 0.462, 0.4375, 0.421, 0.4375, 0.421, 0.4375, 0.462, 0.4375, 0.4437, 0.4375, 0.4598, 0.4375, 0.4598, 0.4375, 0.4437, 0.4375, 0.5068, 0.4375, 0.462, 0.4375, 0.462, 0.4375, 0.5068, 0.4375, 0.4279, 0.4375, 0.4437, 0.4375, 0.4437, 0.4375, 0.4279, 0.4375, 0.5477, 0.4375, 0.5068, 0.4375, 0.5068, 0.4375, 0.5477, 0.4375, 0.4128, 0.4375, 0.4279, 0.4375, 0.4279, 0.4375, 0.4128, 0.4375, 0.5792, 0.4375, 0.5477, 0.4375, 0.5477, 0.4375, 0.5792, 0.4375, 0.3986, 0.4375, 0.4128, 0.4375, 0.4128, 0.4375, 0.3986, 0.4375, 0.5948, 0.4375, 0.6042, 0.4375, 0.6042, 0.4375, 0.5948, 0.4375, 0.5997, 0.4375, 0.5792, 0.4375, 0.5792, 0.4375, 0.5997, 0.4375, 0.3855, 0.4375, 0.3986, 0.4375, 0.3986, 0.4375, 0.3855, 0.4375, 0.5833, 0.4375, 0.5948, 0.4375, 0.5948, 0.4375, 0.5833, 0.4375, 0.6103, 0.4375, 0.5997, 0.4375, 0.5997, 0.4375, 0.6103, 0.4375, 0.3739, 0.4375, 0.3855, 0.4375, 0.3855, 0.4375, 0.3739, 0.4375, 0.5702, 0.4375, 0.5833, 0.4375, 0.5833, 0.4375, 0.5702, 0.4375, 0.6133, 0.4375, 0.6103, 0.4375, 0.6103, 0.4375, 0.6133, 0.4375, 0.3645, 0.4375, 0.3739, 0.4375, 0.3739, 0.4375, 0.3645, 0.4375, 0.5559, 0.4375, 0.5702, 0.4375, 0.5702, 0.4375, 0.5559, 0.4375, 0.6108, 0.4375, 0.6133, 0.4375, 0.6133, 0.4375, 0.6108, 0.4375, 0.358, 0.4375, 0.3645, 0.4375, 0.3645, 0.4375, 0.358, 0.4375, 0.5408, 0.4375, 0.5559, 0.4375, 0.5559, 0.4375, 0.5408, 0.4375, 0.6042, 0.4375, 0.6108, 0.4375, 0.6108, 0.4375, 0.6042, 0.4375, 0.1545, 0.7409, 0.155, 0.75, 0.1254, 0.7409, 0.1545, 0.5091, 0.1254, 0.5091, 0.155, 0.5, 0.3455, 0.7409, 0.375, 0.7409, 0.3459, 0.75, 0.3455, 0.5091, 0.3459, 0.5, 0.375, 0.5091, 0.1545, 0.5091, 0.1545, 0.7409, 0.125, 0.7409, 0.125, 0.5091, 0.5982, 0.2795, 0.3835, 0.2795, 0.3835, 0.2409, 0.5982, 0.2409, 0.3455, 0.5091, 0.1545, 0.5091, 0.155, 0.5, 0.3459, 0.5, 0.5982, 0.5091, 0.3835, 0.5091, 0.3835, 0.4705, 0.5982, 0.4705, 0.3455, 0.7409, 0.3455, 0.5091, 0.3835, 0.5091, 0.3835, 0.7409, 0.5982, 0.7795, 0.3835, 0.7795, 0.3835, 0.7409, 0.5982, 0.7409, 0.1545, 0.7409, 0.3455, 0.7409, 0.3459, 0.75, 0.155, 0.75, 0.1545, 0.7409, 0.1545, 0.5091, 0.3455, 0.5091, 0.3455, 0.7409, 0.875, 0.75, 0.875, 0.5, 0.875, 0.5, 0.875, 0.75, 0.375, 0.25, 0.625, 0.25, 0.625, 0.5, 0.375, 0.5, 0.375, 0.5, 0.625, 0.5, 0.625, 0.75, 0.375, 0.75, 0.375, 0.75, 0.625, 0.75, 0.625, 1.0, 0.375, 1.0, 0.125, 0.5, 0.375, 0.5, 0.375, 0.75, 0.125, 0.75, 0.625, 0.5, 0.875, 0.5, 0.875, 0.75, 0.625, 0.75, 0.375, 0.0, 0.625, 0.0, 0.625, 0.25, 0.375, 0.25, 0.125, 0.5, 0.125, 0.75, 0.125, 0.75, 0.125, 0.5, 0.625, 0.25, 0.375, 0.25, 0.375, 0.25, 0.625, 0.25, 0.375, 1.0, 0.625, 1.0, 0.625, 1.0, 0.375, 1.0, 0.6026, 0.7795, 0.6165, 0.7795, 0.6165, 0.9705, 0.6026, 0.9705, 0.3836, 0.0, 0.5983, 0.0, 0.5982, 0.009087, 0.3835, 0.009087, 0.3835, 0.2795, 0.5982, 0.2795, 0.5982, 0.4705, 0.3835, 0.4705, 0.3835, 0.009087, 0.5982, 0.009087, 0.5982, 0.2409, 0.3835, 0.2409, 0.3835, 0.5091, 0.5982, 0.5091, 0.5982, 0.7409, 0.3835, 0.7409, 0.3835, 0.7795, 0.5982, 0.7795, 0.5982, 0.9705, 0.3835, 0.9705, 0.6026, 0.009087, 0.6165, 0.009087, 0.6165, 0.2409, 0.6026, 0.2409, 0.6165, 0.7795, 0.6026, 0.7795, 0.6026, 0.7409, 0.6165, 0.7409, 0.6545, 0.5091, 0.8455, 0.5091, 0.8455, 0.7409, 0.6545, 0.7409, 0.6165, 0.2795, 0.6026, 0.2795, 0.6026, 0.2409, 0.6165, 0.2409, 0.6165, 0.5091, 0.6026, 0.5091, 0.6026, 0.4705, 0.6165, 0.4705, 0.6166, 0.0, 0.625, 0.009087, 0.6165, 0.009087, 0.625, 0.2409, 0.6166, 0.25, 0.6165, 0.2409, 0.625, 0.7795, 0.6165, 0.7795, 0.6165, 0.75, 0.625, 0.4705, 0.6165, 0.5, 0.6165, 0.4705, 0.5982, 0.7631, 0.5982, 0.7799, 0.5982, 0.211, 0.5982, 0.2583, 0.5982, 0.2865, 0.5982, 0.4644, 0.5982, 0.4927, 0.5982, 0.7324, 0.625, 0.009087, 0.625, 0.2409, 0.6165, 0.2409, 0.6165, 0.009087, 0.625, 0.2795, 0.625, 0.4705, 0.6165, 0.4705, 0.6165, 0.2795, 0.6545, 0.5091, 0.6545, 0.7409, 0.6165, 0.7409, 0.6165, 0.5091, 0.625, 0.7795, 0.625, 0.9705, 0.6165, 0.9705, 0.6165, 0.7795, 0.6026, 0.5091, 0.6165, 0.5091, 0.6165, 0.7409, 0.6026, 0.7409, 0.6026, 0.2795, 0.6165, 0.2795, 0.6165, 0.4705, 0.6026, 0.4705, 0.5982, 0.7631, 0.5982, 0.7324, 0.6026, 0.7409, 0.6026, 0.7795, 0.5982, 0.4927, 0.5982, 0.4644, 0.6026, 0.4705, 0.6026, 0.5091, 0.5982, 0.2865, 0.5982, 0.2583, 0.6026, 0.2409, 0.6026, 0.2795, 0.5982, 0.9705, 0.5982, 0.01164, 0.5982, 0.211, 0.5982, 0.7799, 0.6026, 0.2795, 0.6026, 0.4705, 0.5982, 0.4644, 0.5982, 0.2865, 0.6026, 0.009087, 0.6026, 0.2409, 0.5982, 0.2583, 0.5982, 0.211, 0.6026, 0.5091, 0.6026, 0.7409, 0.5982, 0.7324, 0.5982, 0.4927, 0.6026, 0.7795, 0.6026, 0.9705, 0.5982, 0.7799, 0.5982, 0.7631, 0.6028, 0.0, 0.6166, 0.0, 0.6165, 0.009087, 0.6026, 0.009087, 0.9687, 0.4375, 0.6886, 0.4375, 0.8275, 0.4375, 0.9375, 0.4375, 0.9375, 0.4375, 0.8275, 0.4375, 0.8343, 0.4375, 0.9062, 0.4375, 0.9062, 0.4375, 0.8343, 0.4375, 0.8195, 0.4375, 0.875, 0.4375, 0.875, 0.4375, 0.8195, 0.4375, 0.7982, 0.4375, 0.8437, 0.4375, 0.8437, 0.4375, 0.7982, 0.4375, 0.7743, 0.4375, 0.8125, 0.4375, 0.8125, 0.4375, 0.7743, 0.4375, 0.7487, 0.4375, 0.7812, 0.4375, 0.7812, 0.4375, 0.7487, 0.4375, 0.7223, 0.4375, 0.75, 0.4375, 0.75, 0.4375, 0.7223, 0.4375, 0.6953, 0.4375, 0.7188, 0.4375, 0.7188, 0.4375, 0.6953, 0.4375, 0.6678, 0.4375, 0.6875, 0.4375, 0.6875, 0.4375, 0.6678, 0.4375, 0.64, 0.4375, 0.6562, 0.4375, 0.6562, 0.4375, 0.64, 0.4375, 0.612, 0.4375, 0.625, 0.4375, 0.625, 0.4375, 0.612, 0.4375, 0.5838, 0.4375, 0.5938, 0.4375, 0.5938, 0.4375, 0.5838, 0.4375, 0.5554, 0.4375, 0.5625, 0.4375, 0.5625, 0.4375, 0.5554, 0.4375, 0.527, 0.4375, 0.5312, 0.4375, 0.5312, 0.4375, 0.527, 0.4375, 0.4986, 0.4375, 0.5, 0.4375, 0.5, 0.4375, 0.4986, 0.4375, 0.4701, 0.4375, 0.4688, 0.4375, 0.4375, 0.4375, 0.4688, 0.4375, 0.4701, 0.4375, 0.4417, 0.4375, 0.4375, 0.4375, 0.4417, 0.4375, 0.4133, 0.4375, 0.4062, 0.4375, 0.4062, 0.4375, 0.4133, 0.4375, 0.385, 0.4375, 0.375, 0.4375, 0.375, 0.4375, 0.385, 0.4375, 0.3568, 0.4375, 0.3438, 0.4375, 0.3438, 0.4375, 0.3568, 0.4375, 0.3288, 0.4375, 0.3125, 0.4375, 0.3125, 0.4375, 0.3288, 0.4375, 0.301, 0.4375, 0.2812, 0.4375, 0.2812, 0.4375, 0.301, 0.4375, 0.2735, 0.4375, 0.25, 0.4375, 0.25, 0.4375, 0.2735, 0.4375, 0.2464, 0.4375, 0.2188, 0.4375, 0.2188, 0.4375, 0.2464, 0.4375, 0.22, 0.4375, 0.1875, 0.4375, 0.1875, 0.4375, 0.22, 0.4375, 0.1945, 0.4375, 0.1562, 0.4375, 0.1562, 0.4375, 0.1945, 0.4375, 0.1705, 0.4375, 0.125, 0.4375, 0.09375, 0.4375, 0.125, 0.4375, 0.1705, 0.4375, 0.1493, 0.4375, 0.09375, 0.4375, 0.1493, 0.4375, 0.1345, 0.4375, 0.0625, 0.4375, 0.03125, 0.4375, 0.0625, 0.4375, 0.1345, 0.4375, 0.1412, 0.4375, 0.3835, 0.5091, 0.3835, 0.7409, 0.3835, 0.7409, 0.3835, 0.5091, 0.3835, 0.7795, 0.3835, 0.9705, 0.3835, 0.9705, 0.3835, 0.7795, 0.3835, 0.7409, 0.3835, 0.7795, 0.3835, 0.7795, 0.3835, 0.7409, 0.3835, 0.2795, 0.3835, 0.4705, 0.3835, 0.4705, 0.3835, 0.2795, 0.3835, 0.009087, 0.3835, 0.2409, 0.3835, 0.2409, 0.3835, 0.009087, 0.3836, 0.0, 0.3835, 0.009087, 0.3835, 0.009087, 0.3836, 0.0, 0.3835, 0.7795, 0.3835, 0.9705, 0.3835, 0.9705, 0.3835, 0.7795, 0.3835, 0.4705, 0.3835, 0.5091, 0.3835, 0.5091, 0.3835, 0.4705, 0.3835, 0.2409, 0.3835, 0.2795, 0.3835, 0.2795, 0.3835, 0.2409, 0.0, 0.0, 0.0, 0.0, 0.0, 0.0, 0.0, 0.0, 0.3835, 0.2795, 0.3835, 0.4705, 0.3835, 0.4705, 0.3835, 0.2795, 0.3835, 0.4705, 0.3835, 0.5091, 0.3835, 0.5091, 0.3835, 0.4705, 0.3835, 0.2409, 0.3835, 0.2795, 0.3835, 0.2795, 0.3835, 0.2409, 0.3835, 0.5091, 0.3835, 0.7409, 0.3835, 0.7409, 0.3835, 0.5091, 0.3835, 0.009087, 0.3835, 0.2409, 0.3835, 0.2409, 0.3835, 0.009087, 0.3835, 0.7409, 0.3835, 0.7795, 0.3835, 0.7795, 0.3835, 0.7409, 0.3836, 0.0, 0.3835, 0.009087, 0.3835, 0.009087, 0.3836, 0.0, 0.0, 0.0, 0.0, 0.0, 0.0, 0.0, 0.0, 0.0, 0.0, 0.0, 0.0, 0.0, 0.0, 0.0, 0.0, 0.0, 0.0, 0.0, 0.0, 0.0, 0.0, 0.0, 0.0, 0.0, 0.0, 0.0, 0.0, 0.0, 0.0, 0.0, 0.0, 0.0, 0.0, 0.0, 0.0, 0.0, 0.0, 0.0, 0.0, 0.0, 0.0, 0.0, 0.0, 0.0, 0.0, 0.0, 0.0, 0.0, 0.0, 0.0, 0.0, 0.0, 0.0, 0.0, 0.0, 0.0, 0.0, 0.0, 0.0, 0.0, 0.0, 0.0, 0.0, 0.0, 0.0, 0.0, 0.0, 0.0, 0.0, 0.0, 0.0, 0.0, 0.0, 0.0, 0.0, 0.0, 0.0, 0.0, 0.0, 0.0, 0.0, 0.0, 0.0, 0.0, 0.0, 0.0, 0.0, 0.0, 0.0, 0.0, 0.0, 0.0, 0.0, 0.0, 0.0, 0.0, 0.0, 0.0, 0.0, 0.0, 0.0, 0.0, 0.0, 0.0, 0.0, 0.0, 0.0, 0.0, 0.0, 0.0, 0.0, 0.0, 0.0, 0.0, 0.0, 0.0, 0.0, 0.0, 0.0, 0.0, 0.0, 0.0, 0.0, 0.0, 0.0, 0.0, 0.0, 0.0, 0.0, 0.0, 0.0, 0.0, 0.0, 0.0, 0.0, 0.0])
me_sphere.materials.append(mat_porcelin)
me_sphere.materials.append(mat_seat)
me_sphere.materials.append(mat_metal)
me_sphere.update()

# ---- objects
ob_sphere = bpy.data.objects.new('Sphere', me_sphere)

# ---- transforms, parenting, visibility, modifiers, constraints
ob_sphere.location = (0.0, 0.0, 0.9814)

# ---- collection membership
col_collection.objects.link(ob_sphere)

# ---- scene / render settings (as saved in the file)
scene.frame_start = 1; scene.frame_end = 250; scene.frame_set(1)
scene.render.engine = 'BLENDER_EEVEE_NEXT'
scene.cycles.sampling_pattern = 'TABULATED_SOBOL'
bpy.context.view_layer.update()

# ---- added for rendering (the .blend has no active camera and no usable light): camera, sun
cam_auto = bpy.data.cameras.new('AutoCamera')
cam_auto.lens = 50.0
cam_auto.sensor_width = 36.0
cam_auto.clip_end = 1000.0
ob_auto_camera = bpy.data.objects.new('AutoCamera', cam_auto)
scene.collection.objects.link(ob_auto_camera)
ob_auto_camera.location = (4.38041, -5.68801, 4.91102)
ob_auto_camera.rotation_euler = (1.09748, -7.21219e-08, 0.694738)
scene.camera = ob_auto_camera
light_auto_sun = bpy.data.lights.new('AutoSun', 'SUN')
light_auto_sun.energy = 3.0
light_auto_sun.angle = 0.0523599
ob_auto_sun = bpy.data.objects.new('AutoSun', light_auto_sun)
scene.collection.objects.link(ob_auto_sun)
ob_auto_sun.rotation_euler = (0.872665, 0.174533, 0.523599)
bpy.context.view_layer.update()
